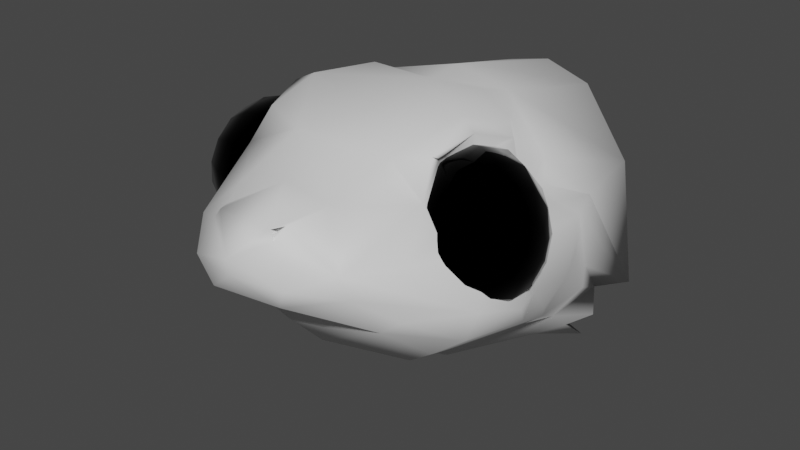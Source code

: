 # Source: frogface.blend  (saved by Blender 2.81.16; exported with 4.5.12 LTS)
import bpy
from mathutils import Matrix  # noqa: F401  (used for matrix-valued properties, if any)

bpy.ops.wm.read_factory_settings(use_empty=True)
scene = bpy.context.scene
scene.name = 'Scene'

# ---- collections
col_collection = bpy.data.collections.new('Collection'); scene.collection.children.link(col_collection)

# ---- materials (node trees are filled in below, after node groups)
mat_material01 = bpy.data.materials.new('material01')
mat_material01.use_transparent_shadow = False
mat_material01.diffuse_color = (0.0, 0.0, 0.0, 1.0)
mat_material01.roughness = 0.0
mat_material01.specular_intensity = 1.0
mat_material01.metallic = 1.0
mat_material_001 = bpy.data.materials.new('Material.001')
mat_material_001.use_transparent_shadow = False

# ---- material node trees
mat_material01.use_nodes = True; mat_material01.node_tree.nodes.clear()
_N = mat_material01.node_tree.nodes; _L = mat_material01.node_tree.links
n0 = _N.new('ShaderNodeOutputMaterial'); n0.name = 'Material Output'; n0.location = (300, 300)
n1 = _N.new('ShaderNodeBsdfPrincipled'); n1.name = 'Principled BSDF'; n1.location = (10, 300)
n1.distribution = 'GGX'
n1.subsurface_method = 'BURLEY'
n1.inputs[0].default_value = (0.0, 0.0, 0.0, 1.0)
n1.inputs[1].default_value = 1.0
n1.inputs[2].default_value = 0.0
n1.inputs[3].default_value = 1.45
n1.inputs[13].default_value = 1.0
n1.inputs[27].default_value = (0.0, 0.0, 0.0, 1.0)
n1.inputs[28].default_value = 1.0
n2 = _N.new('ShaderNodeNormalMap'); n2.name = 'Normal Map'; n2.location = (-300, -300)
n2.label = 'Normal/Map'
_L.new(n1.outputs[0], n0.inputs[0])
_L.new(n2.outputs[0], n1.inputs[5])
n0.is_active_output = True
mat_material_001.use_nodes = True; mat_material_001.node_tree.nodes.clear()
_N = mat_material_001.node_tree.nodes; _L = mat_material_001.node_tree.links
n0 = _N.new('ShaderNodeOutputMaterial'); n0.name = 'Material Output'; n0.location = (300, 300)
n1 = _N.new('ShaderNodeBsdfPrincipled'); n1.name = 'Principled BSDF'; n1.location = (10, 300)
n1.distribution = 'GGX'
n1.subsurface_method = 'BURLEY'
n1.inputs[3].default_value = 1.45
n1.inputs[27].default_value = (0.0, 0.0, 0.0, 1.0)
n1.inputs[28].default_value = 1.0
_L.new(n1.outputs[0], n0.inputs[0])
n0.is_active_output = True

# ---- world
world_world = bpy.data.worlds.new('World'); scene.world = world_world
world_world.use_nodes = True; world_world.node_tree.nodes.clear()
_N = world_world.node_tree.nodes; _L = world_world.node_tree.links
n0 = _N.new('ShaderNodeOutputWorld'); n0.name = 'World Output'; n0.location = (300, 300)
n1 = _N.new('ShaderNodeBackground'); n1.name = 'Background'; n1.location = (10, 300)
n1.inputs[0].default_value = (0.05088, 0.05088, 0.05088, 1.0)
_L.new(n1.outputs[0], n0.inputs[0])
n0.is_active_output = True
world_world.color = (0.05088, 0.05088, 0.05088)
world_world.use_sun_shadow = False
world_world.sun_shadow_jitter_overblur = 0.0

# ---- meshes
me_mesh_002 = bpy.data.meshes.new('Mesh.002')
me_mesh_002.from_pydata([(-13.08, 42.0, 32.89), (-13.88, 37.77, 35.65), (-16.07, 34.42, 38.28), (-19.3, 32.58, 40.38), (-23.08, 32.44, 41.62), (-26.85, 33.74, 41.83), (-30.02, 36.17, 40.96), (-32.11, 39.37, 39.15), (-32.8, 42.86, 36.68), (-14.4, 37.02, 33.67), (-17.02, 32.98, 34.61), (-20.54, 30.65, 35.59), (-24.43, 30.32, 36.44), (-28.09, 31.77, 37.04), (-30.97, 34.67, 37.29), (-32.62, 38.56, 37.17), (-14.76, 37.55, 31.51), (-17.69, 33.82, 30.64), (-21.42, 31.56, 30.39), (-25.38, 31.15, 30.81), (-28.97, 32.51, 31.84), (-31.64, 35.23, 33.31), (-32.99, 38.87, 35.01), (-14.88, 39.27, 29.77), (-17.9, 36.82, 27.41), (-21.69, 35.23, 26.17), (-25.67, 34.87, 26.25), (-29.24, 35.78, 27.62), (-31.85, 37.71, 30.09), (-33.1, 40.21, 33.27), (-14.71, 41.73, 28.9), (-17.59, 41.25, 25.8), (-21.29, 40.78, 24.07), (-25.24, 40.61, 23.97), (-28.84, 40.85, 25.52), (-31.54, 41.46, 28.48), (-32.93, 42.23, 32.4), (-14.31, 44.27, 29.13), (-16.85, 45.89, 26.24), (-20.32, 46.69, 24.64), (-24.19, 46.78, 24.59), (-27.87, 46.35, 26.09), (-30.8, 45.53, 28.92), (-32.53, 44.38, 32.63), (-13.78, 46.17, 30.42), (-15.87, 49.4, 28.61), (-19.04, 51.21, 27.74), (-22.8, 51.57, 27.95), (-26.59, 50.67, 29.19), (-29.82, 48.76, 31.29), (-32.0, 46.1, 33.92), (-13.26, 46.89, 32.4), (-14.92, 50.74, 32.28), (-17.79, 52.99, 32.53), (-21.45, 53.55, 33.13), (-25.34, 52.54, 33.98), (-28.86, 50.23, 34.95), (-31.48, 46.91, 35.9), (-12.9, 46.26, 34.56), (-14.25, 49.6, 36.25), (-16.92, 51.62, 37.73), (-20.5, 52.25, 38.76), (-24.46, 51.53, 39.18), (-28.19, 49.58, 38.93), (-31.12, 46.6, 38.05), (-12.78, 44.48, 36.3), (-14.04, 46.4, 39.48), (-16.64, 47.66, 41.95), (-20.21, 48.22, 43.32), (-24.19, 48.03, 43.4), (-27.98, 47.05, 42.16), (-31.01, 45.26, 39.8), (-12.95, 42.05, 37.17), (-14.35, 42.07, 41.09), (-17.05, 42.25, 44.05), (-20.65, 42.63, 45.6), (-24.6, 43.08, 45.5), (-28.29, 43.32, 43.77), (-31.18, 43.24, 40.67), (-13.35, 39.61, 36.93), (-15.09, 37.72, 40.65), (-18.02, 36.79, 43.47), (-21.7, 36.92, 44.97), (-25.57, 37.87, 44.92), (-29.04, 39.34, 43.33), (-31.58, 41.09, 40.43), (0.4615, 42.21, 66.39), (-4.508, 49.4, 62.59), (0.3797, 57.04, 35.1), (0.3797, 55.77, -0.2922), (-2.757, 39.43, 66.38), (0.3797, 30.06, 55.36), (0.3797, 22.85, 48.52), (0.3797, 13.13, 30.46), (15.31, 40.0, 58.16), (-14.54, 40.0, 58.18), (25.25, 31.36, 45.3), (-24.41, 31.33, 45.4), (24.8, 27.0, 29.73), (-24.06, 27.0, 29.6), (9.041, 41.8, 64.4), (-8.216, 41.84, 64.46), (7.768, 50.17, 53.07), (22.45, 46.75, 22.27), (-21.69, 46.36, 22.27), (23.9, 43.32, -0.02902), (-23.14, 39.52, -0.02901), (17.23, 33.71, 54.12), (-16.47, 33.71, 54.12), (20.51, 27.83, 46.68), (-19.75, 27.83, 46.68), (11.31, 15.57, 30.7), (-16.14, 14.37, 14.17), (7.822, 38.78, 64.02), (0.3797, 36.85, 60.79), (-1.832, 50.89, 52.69), (23.8, 41.89, 39.14), (-26.49, 37.4, 41.55), (14.27, 43.51, 58.74), (-17.75, 41.69, 54.89), (17.5, 50.46, 45.3), (-16.74, 50.46, 45.3), (17.94, 57.6, 34.28), (-17.18, 57.6, 34.28), (21.97, 45.9, 27.9), (-21.21, 45.9, 27.9), (22.29, 43.22, 38.69), (-22.29, 42.88, 38.68), (19.86, 45.6, 44.44), (-19.1, 45.66, 44.47), (18.97, 54.45, 25.86), (-18.21, 54.41, 25.86), (16.16, 55.85, 41.58), (-15.42, 55.81, 41.58), (27.73, 22.51, 1.485), (-26.46, 25.29, 3.808), (23.15, 15.62, 4.614), (-16.91, 17.97, 5.729), (11.86, 57.93, 17.55), (-11.1, 56.45, 17.55), (14.91, 59.19, 33.59), (-14.11, 59.14, 33.36), (14.01, 53.73, -3.025), (-13.25, 49.2, -3.025), (9.607, 54.46, 43.05), (-8.341, 54.35, 43.26), (11.09, 59.47, 23.16), (-10.33, 59.06, 23.16), (0.3797, 58.32, 21.87), (25.33, 31.37, 27.72), (-24.57, 31.35, 27.73), (25.58, 30.45, 18.76), (-24.83, 30.39, 18.76), (24.02, 38.75, 13.61), (-23.23, 37.07, 13.59), (22.94, 42.66, 19.13), (-22.21, 41.73, 19.07), (26.04, 37.56, 29.54), (-25.28, 37.56, 29.54), (24.66, 40.49, 26.42), (-23.91, 40.49, 26.43), (25.03, 33.44, 15.77), (-24.26, 32.84, 15.75), (23.35, 42.41, 29.58), (-22.59, 42.41, 29.58), (20.52, 46.28, 25.42), (-19.76, 46.15, 25.42), (16.6, 56.27, 23.59), (-15.92, 55.88, 23.56), (14.56, 53.98, 38.04), (-13.8, 53.98, 38.04), (16.01, 52.66, 29.93), (-15.25, 52.66, 29.93), (17.25, 48.13, 30.64), (-16.49, 48.13, 30.64), (15.87, 47.25, 41.39), (-15.11, 47.25, 41.39), (25.44, 42.67, 13.46), (-24.68, 41.04, 13.46), (22.53, 26.5, 7.918), (-21.78, 25.43, 7.918), (21.08, 50.0, 20.4), (-20.32, 49.14, 20.4), (6.188, 47.93, 63.03), (-9.527, 49.0, 54.19), (6.067, 49.28, 60.53), (-5.307, 49.28, 60.53), (-5.429, 47.93, 63.03), (4.4, 47.76, 58.82), (-3.641, 47.76, 58.82), (4.548, 47.88, 61.45), (-3.788, 47.88, 61.45), (5.311, 49.34, 62.56), (26.86, 36.05, 44.15), (27.52, 32.43, 34.49), (-26.76, 32.43, 34.49), (19.26, 21.39, 27.99), (-18.5, 21.39, 27.99), (23.24, 23.42, 21.59), (-22.48, 23.42, 21.59), (23.08, 23.0, 8.94), (-22.31, 22.77, 9.189), (20.53, 18.65, 13.87), (16.18, 20.29, 28.38), (-15.42, 20.29, 28.38), (10.52, 20.55, 38.39), (16.11, 24.65, 46.31), (-15.35, 24.65, 46.31), (-18.61, 19.33, 13.59), (20.39, 9.882, 3.149), (-5.598, 10.48, 3.574), (19.12, 43.39, 50.39), (20.15, 35.94, 53.02), (-19.39, 35.94, 53.02), (-10.55, 15.57, 30.7), (-9.756, 20.55, 38.39), (0.3797, 44.79, 66.52), (24.86, 26.71, 23.7), (-24.11, 26.75, 23.46), (3.134, 10.45, 14.46), (-6.441, 8.234, 10.31), (21.72, 19.71, 2.372), (-18.97, 21.74, 0.6866), (11.93, 10.79, 0.614), (17.95, 16.93, 0.4691), (-13.11, 15.4, -0.5592), (15.15, 10.03, 5.909), (-10.19, 9.604, 6.315), (0.3797, 59.07, 15.36), (5.537, 56.02, -3.808), (-3.807, 48.86, -12.07), (17.48, 14.07, 14.19), (20.44, 14.54, 8.94), (-15.96, 15.42, 9.114), (-19.09, 36.85, -4.459), (9.784, 43.63, 32.89), (10.59, 39.27, 35.65), (12.77, 35.75, 38.28), (16.0, 33.7, 40.38), (19.79, 33.35, 41.62), (23.55, 34.57, 41.83), (26.72, 37.0, 40.96), (28.81, 40.2, 39.15), (29.51, 43.73, 36.68), (11.1, 38.56, 33.67), (13.73, 34.38, 34.61), (17.25, 31.84, 35.59), (21.13, 31.28, 36.44), (24.8, 32.62, 37.04), (27.67, 35.5, 37.29), (29.33, 39.39, 37.17), (11.47, 39.17, 31.51), (14.4, 35.36, 30.64), (18.12, 32.94, 30.39), (22.08, 32.3, 30.81), (25.67, 33.45, 31.84), (28.34, 36.09, 33.31), (29.69, 39.71, 35.01), (11.58, 40.98, 29.77), (14.6, 38.62, 27.41), (18.4, 36.9, 26.17), (22.38, 36.3, 26.25), (25.94, 36.98, 27.62), (28.55, 38.7, 30.09), (29.8, 41.1, 33.27), (11.41, 43.58, 28.9), (14.3, 43.53, 25.8), (17.99, 43.11, 24.07), (21.94, 42.49, 23.97), (25.54, 42.32, 25.52), (28.24, 42.66, 28.48), (29.64, 43.19, 32.4), (11.01, 46.13, 29.13), (13.55, 48.18, 26.24), (17.02, 49.08, 24.64), (20.89, 48.81, 24.59), (24.57, 48.0, 26.09), (27.5, 46.88, 28.92), (29.23, 45.42, 32.63), (10.48, 47.94, 30.42), (12.57, 51.32, 28.61), (15.74, 53.16, 27.74), (19.5, 53.43, 27.95), (23.29, 52.34, 29.19), (26.52, 50.15, 31.29), (28.7, 47.17, 33.92), (9.965, 48.59, 32.4), (11.62, 52.49, 32.28), (14.5, 54.76, 32.53), (18.16, 55.26, 33.13), (22.04, 54.1, 33.98), (25.57, 51.55, 34.95), (28.19, 47.95, 35.9), (9.602, 47.88, 34.56), (10.95, 51.2, 36.25), (13.62, 53.2, 37.73), (17.21, 53.75, 38.76), (21.17, 52.89, 39.18), (24.9, 50.75, 38.93), (27.83, 47.57, 38.05), (9.489, 46.03, 36.3), (10.74, 47.87, 39.48), (13.35, 49.05, 41.95), (16.91, 49.51, 43.32), (20.9, 49.18, 43.4), (24.69, 48.04, 42.16), (27.71, 46.16, 39.8), (9.656, 43.55, 37.17), (11.05, 43.45, 41.09), (13.75, 43.51, 44.05), (17.35, 43.74, 45.6), (21.3, 44.02, 45.5), (25.0, 44.18, 43.77), (27.88, 44.09, 40.67), (10.06, 41.09, 36.93), (11.79, 39.05, 40.65), (14.72, 37.95, 43.47), (18.4, 37.88, 44.97), (22.27, 38.72, 44.92), (25.74, 40.17, 43.33), (28.28, 41.92, 40.43)], [], [(0, 1, 9), (0, 9, 16), (0, 16, 23), (0, 23, 30), (0, 30, 37), (0, 37, 44), (0, 44, 51), (0, 51, 58), (0, 58, 65), (0, 65, 72), (0, 72, 79), (0, 79, 1), (10, 9, 1, 2), (17, 16, 9, 10), (24, 23, 16, 17), (31, 30, 23, 24), (38, 37, 30, 31), (45, 44, 37, 38), (52, 51, 44, 45), (59, 58, 51, 52), (66, 65, 58, 59), (73, 72, 65, 66), (80, 79, 72, 73), (2, 1, 79, 80), (11, 10, 2, 3), (18, 17, 10, 11), (25, 24, 17, 18), (32, 31, 24, 25), (39, 38, 31, 32), (46, 45, 38, 39), (53, 52, 45, 46), (60, 59, 52, 53), (67, 66, 59, 60), (74, 73, 66, 67), (81, 80, 73, 74), (3, 2, 80, 81), (12, 11, 3, 4), (19, 18, 11, 12), (26, 25, 18, 19), (33, 32, 25, 26), (40, 39, 32, 33), (47, 46, 39, 40), (54, 53, 46, 47), (61, 60, 53, 54), (68, 67, 60, 61), (75, 74, 67, 68), (82, 81, 74, 75), (4, 3, 81, 82), (13, 12, 4, 5), (20, 19, 12, 13), (27, 26, 19, 20), (34, 33, 26, 27), (41, 40, 33, 34), (48, 47, 40, 41), (55, 54, 47, 48), (62, 61, 54, 55), (69, 68, 61, 62), (76, 75, 68, 69), (83, 82, 75, 76), (5, 4, 82, 83), (14, 13, 5, 6), (21, 20, 13, 14), (28, 27, 20, 21), (35, 34, 27, 28), (42, 41, 34, 35), (49, 48, 41, 42), (56, 55, 48, 49), (63, 62, 55, 56), (70, 69, 62, 63), (77, 76, 69, 70), (84, 83, 76, 77), (6, 5, 83, 84), (15, 14, 6, 7), (22, 21, 14, 15), (29, 28, 21, 22), (36, 35, 28, 29), (43, 42, 35, 36), (50, 49, 42, 43), (57, 56, 49, 50), (64, 63, 56, 57), (71, 70, 63, 64), (78, 77, 70, 71), (85, 84, 77, 78), (7, 6, 84, 85), (15, 7, 8), (22, 15, 8), (29, 22, 8), (36, 29, 8), (43, 36, 8), (50, 43, 8), (57, 50, 8), (64, 57, 8), (71, 64, 8), (78, 71, 8), (85, 78, 8), (7, 85, 8), (90, 86, 101), (175, 120, 128), (121, 176, 129), (175, 128, 126), (129, 176, 127), (127, 125, 164), (126, 128, 116), (165, 124, 163), (125, 166, 164), (132, 122, 140), (123, 133, 141), (173, 124, 171), (125, 174, 172), (177, 181, 103), (182, 178, 104), (181, 177, 105), (178, 182, 106), (177, 155, 153), (156, 178, 154), (155, 103, 165), (104, 156, 166), (133, 145, 141), (167, 146, 140), (188, 192, 190), (87, 189, 191), (188, 185, 192), (186, 189, 87), (185, 188, 190), (189, 186, 191), (185, 102, 192), (115, 186, 87), (117, 158, 195), (116, 157, 163), (200, 179, 161), (180, 201, 162), (202, 200, 198), (201, 208, 199), (95, 119, 213), (193, 116, 211), (211, 118, 193), (120, 118, 211), (184, 121, 119), (211, 116, 128), (120, 211, 128), (119, 121, 129), (205, 92, 111), (92, 215, 214), (206, 196, 109), (197, 207, 110), (109, 196, 198), (197, 110, 199), (198, 98, 109), (99, 199, 110), (109, 98, 96), (99, 110, 97), (91, 107, 114), (108, 91, 114), (114, 107, 90), (108, 114, 90), (144, 145, 102), (216, 86, 100), (86, 216, 101), (120, 144, 102), (184, 145, 121), (184, 119, 187), (219, 93, 214, 220), (149, 217, 151), (218, 150, 152), (219, 111, 93), (221, 136, 224), (137, 222, 225), (142, 105, 134, 230), (136, 221, 202), (222, 137, 208), (209, 226, 223), (229, 89, 228), (89, 230, 228), (229, 142, 230, 89), (200, 202, 221), (208, 201, 222), (232, 202, 231), (208, 233, 112), (107, 206, 109), (207, 108, 110), (231, 202, 203), (208, 112, 204), (234, 135, 106), (153, 161, 179), (162, 154, 180), (200, 151, 198), (152, 201, 199), (113, 100, 86, 90), (210, 225, 223), (136, 223, 225, 224), (209, 223, 136, 232), (224, 225, 222, 221), (230, 134, 221, 222), (137, 225, 210, 233), (219, 210, 223, 226), (135, 234, 230, 222), (94, 100, 113, 107), (90, 101, 95, 108), (120, 175, 169, 132), (170, 176, 121, 133), (122, 169, 171, 130), (169, 122, 132), (133, 123, 170), (172, 170, 123, 131), (126, 124, 173, 175), (174, 125, 127, 176), (116, 163, 124, 126), (130, 167, 140, 122), (141, 168, 131, 123), (159, 155, 165, 163), (166, 156, 160, 164), (171, 169, 175, 173), (124, 130, 171), (172, 131, 125), (176, 170, 172, 174), (130, 124, 165, 167), (166, 125, 131, 168), (105, 142, 138, 181), (139, 143, 106, 182), (167, 181, 138, 146), (177, 103, 155), (156, 104, 178), (103, 181, 165), (166, 182, 104), (140, 144, 132), (167, 165, 181), (182, 166, 168), (139, 182, 168, 147), (192, 102, 115, 87), (168, 141, 147), (177, 134, 105), (106, 135, 178), (120, 132, 144), (145, 133, 121), (192, 183, 190), (191, 187, 87), (190, 183, 185), (186, 187, 191), (87, 216, 192), (115, 184, 186), (193, 194, 157, 116), (194, 149, 157), (158, 150, 195), (127, 164, 158, 117), (157, 159, 163), (164, 160, 158), (213, 119, 117, 97), (203, 202, 198), (199, 208, 204), (212, 94, 107), (108, 95, 213), (212, 96, 193), (94, 212, 193, 118), (127, 117, 119, 129), (96, 98, 194, 193), (107, 113, 90), (98, 149, 194), (195, 150, 99), (195, 99, 97, 117), (111, 231, 203, 205), (204, 112, 214, 215), (96, 212, 107, 109), (108, 213, 97, 110), (148, 88, 140, 146), (88, 145, 144), (144, 140, 88), (88, 141, 145), (141, 88, 148, 147), (118, 102, 185, 183), (145, 184, 115), (216, 100, 183), (187, 101, 216), (102, 145, 115), (183, 192, 216), (216, 87, 187), (184, 187, 186), (118, 183, 100), (101, 187, 119), (100, 94, 118), (119, 95, 101), (102, 118, 120), (161, 153, 155, 159, 157, 149, 151), (162, 152, 150, 158, 160, 156, 154), (149, 98, 217), (218, 99, 150), (217, 98, 198), (199, 99, 218), (153, 179, 134, 177), (135, 180, 154, 178), (179, 200, 221), (222, 201, 180), (134, 179, 221), (222, 180, 135), (209, 231, 226), (227, 112, 210), (142, 229, 228, 138), (228, 230, 143, 139), (138, 228, 148), (148, 228, 139), (148, 146, 138), (139, 147, 148), (219, 226, 231, 111), (112, 227, 220, 214), (231, 209, 232), (233, 210, 112), (106, 143, 230, 234), (92, 206, 107, 91), (232, 136, 202), (208, 137, 233), (108, 207, 92, 91), (196, 206, 205, 203), (215, 207, 197, 204), (205, 206, 92), (92, 207, 215), (203, 198, 196), (197, 199, 204), (111, 92, 93), (93, 92, 214), (198, 151, 217), (218, 152, 199), (200, 161, 151), (152, 162, 201), (220, 227, 210, 219), (244, 236, 235), (251, 244, 235), (258, 251, 235), (265, 258, 235), (272, 265, 235), (279, 272, 235), (286, 279, 235), (293, 286, 235), (300, 293, 235), (307, 300, 235), (314, 307, 235), (236, 314, 235), (245, 237, 236, 244), (252, 245, 244, 251), (259, 252, 251, 258), (266, 259, 258, 265), (273, 266, 265, 272), (280, 273, 272, 279), (287, 280, 279, 286), (294, 287, 286, 293), (301, 294, 293, 300), (308, 301, 300, 307), (315, 308, 307, 314), (237, 315, 314, 236), (246, 238, 237, 245), (253, 246, 245, 252), (260, 253, 252, 259), (267, 260, 259, 266), (274, 267, 266, 273), (281, 274, 273, 280), (288, 281, 280, 287), (295, 288, 287, 294), (302, 295, 294, 301), (309, 302, 301, 308), (316, 309, 308, 315), (238, 316, 315, 237), (247, 239, 238, 246), (254, 247, 246, 253), (261, 254, 253, 260), (268, 261, 260, 267), (275, 268, 267, 274), (282, 275, 274, 281), (289, 282, 281, 288), (296, 289, 288, 295), (303, 296, 295, 302), (310, 303, 302, 309), (317, 310, 309, 316), (239, 317, 316, 238), (248, 240, 239, 247), (255, 248, 247, 254), (262, 255, 254, 261), (269, 262, 261, 268), (276, 269, 268, 275), (283, 276, 275, 282), (290, 283, 282, 289), (297, 290, 289, 296), (304, 297, 296, 303), (311, 304, 303, 310), (318, 311, 310, 317), (240, 318, 317, 239), (249, 241, 240, 248), (256, 249, 248, 255), (263, 256, 255, 262), (270, 263, 262, 269), (277, 270, 269, 276), (284, 277, 276, 283), (291, 284, 283, 290), (298, 291, 290, 297), (305, 298, 297, 304), (312, 305, 304, 311), (319, 312, 311, 318), (241, 319, 318, 240), (250, 242, 241, 249), (257, 250, 249, 256), (264, 257, 256, 263), (271, 264, 263, 270), (278, 271, 270, 277), (285, 278, 277, 284), (292, 285, 284, 291), (299, 292, 291, 298), (306, 299, 298, 305), (313, 306, 305, 312), (320, 313, 312, 319), (242, 320, 319, 241), (243, 242, 250), (243, 250, 257), (243, 257, 264), (243, 264, 271), (243, 271, 278), (243, 278, 285), (243, 285, 292), (243, 292, 299), (243, 299, 306), (243, 306, 313), (243, 313, 320), (243, 320, 242)])
me_mesh_002.polygons.foreach_set('use_smooth', [True] * 419)
me_mesh_002.polygons.foreach_set('material_index', [0, 0, 0, 0, 0, 0, 0, 0, 0, 0, 0, 0, 0, 0, 0, 0, 0, 0, 0, 0, 0, 0, 0, 0, 0, 0, 0, 0, 0, 0, 0, 0, 0, 0, 0, 0, 0, 0, 0, 0, 0, 0, 0, 0, 0, 0, 0, 0, 0, 0, 0, 0, 0, 0, 0, 0, 0, 0, 0, 0, 0, 0, 0, 0, 0, 0, 0, 0, 0, 0, 0, 0, 0, 0, 0, 0, 0, 0, 0, 0, 0, 0, 0, 0, 0, 0, 0, 0, 0, 0, 0, 0, 0, 0, 0, 0, 1, 1, 1, 1, 1, 1, 1, 1, 1, 1, 1, 1, 1, 1, 1, 1, 1, 1, 1, 1, 1, 1, 1, 1, 1, 1, 1, 1, 1, 1, 1, 1, 1, 1, 1, 1, 1, 1, 1, 1, 1, 1, 1, 1, 1, 1, 1, 1, 1, 1, 1, 1, 1, 1, 1, 1, 1, 1, 1, 1, 1, 1, 1, 1, 1, 1, 1, 1, 1, 1, 1, 1, 1, 1, 1, 1, 1, 1, 1, 1, 1, 1, 1, 1, 1, 1, 1, 1, 1, 1, 1, 1, 1, 1, 1, 1, 1, 1, 1, 1, 1, 1, 1, 1, 1, 1, 1, 1, 1, 1, 1, 1, 1, 1, 1, 1, 1, 1, 1, 1, 1, 1, 1, 1, 1, 1, 1, 1, 1, 1, 1, 1, 1, 1, 1, 1, 1, 1, 1, 1, 1, 1, 1, 1, 1, 1, 1, 1, 1, 1, 1, 1, 1, 1, 1, 1, 1, 1, 1, 1, 1, 1, 1, 1, 1, 1, 1, 1, 1, 1, 1, 1, 1, 1, 1, 1, 1, 1, 1, 1, 1, 1, 1, 1, 1, 1, 1, 1, 1, 1, 1, 1, 1, 1, 1, 1, 1, 1, 1, 1, 1, 1, 1, 1, 1, 1, 1, 1, 1, 1, 1, 1, 1, 1, 1, 1, 1, 1, 1, 1, 1, 1, 1, 1, 1, 1, 1, 0, 0, 0, 0, 0, 0, 0, 0, 0, 0, 0, 0, 0, 0, 0, 0, 0, 0, 0, 0, 0, 0, 0, 0, 0, 0, 0, 0, 0, 0, 0, 0, 0, 0, 0, 0, 0, 0, 0, 0, 0, 0, 0, 0, 0, 0, 0, 0, 0, 0, 0, 0, 0, 0, 0, 0, 0, 0, 0, 0, 0, 0, 0, 0, 0, 0, 0, 0, 0, 0, 0, 0, 0, 0, 0, 0, 0, 0, 0, 0, 0, 0, 0, 0, 0, 0, 0, 0, 0, 0, 0, 0, 0, 0, 0, 0])
_k = set([(90, 113), (103, 177), (104, 178), (106, 234), (122, 140), (123, 141), (132, 144), (133, 145), (134, 177), (135, 178), (136, 202), (137, 208), (173, 175), (174, 176)])
me_mesh_002.attributes.new('sharp_edge', 'BOOLEAN', 'EDGE').data.foreach_set('value', [ (min(e.vertices), max(e.vertices)) in _k for e in me_mesh_002.edges])
_uv = me_mesh_002.uv_layers.new(name='UVMap')
_uv.uv.foreach_set('vector', [0.0, 0.0, 0.0, 0.125, 0.08333, 0.125, 0.08333, 0.0, 0.08333, 0.125, 0.1667, 0.125, 0.1667, 0.0, 0.1667, 0.125, 0.25, 0.125, 0.25, 0.0, 0.25, 0.125, 0.3333, 0.125, 0.3333, 0.0, 0.3333, 0.125, 0.4167, 0.125, 0.4167, 0.0, 0.4167, 0.125, 0.5, 0.125, 0.5, 0.0, 0.5, 0.125, 0.5833, 0.125, 0.5833, 0.0, 0.5833, 0.125, 0.6667, 0.125, 0.6667, 0.0, 0.6667, 0.125, 0.75, 0.125, 0.75, 0.0, 0.75, 0.125, 0.8333, 0.125, 0.8333, 0.0, 0.8333, 0.125, 0.9167, 0.125, 0.9167, 0.0, 0.9167, 0.125, 1.0, 0.125, 0.08333, 0.25, 0.08333, 0.125, 0.0, 0.125, 0.0, 0.25, 0.1667, 0.25, 0.1667, 0.125, 0.08333, 0.125, 0.08333, 0.25, 0.25, 0.25, 0.25, 0.125, 0.1667, 0.125, 0.1667, 0.25, 0.3333, 0.25, 0.3333, 0.125, 0.25, 0.125, 0.25, 0.25, 0.4167, 0.25, 0.4167, 0.125, 0.3333, 0.125, 0.3333, 0.25, 0.5, 0.25, 0.5, 0.125, 0.4167, 0.125, 0.4167, 0.25, 0.5833, 0.25, 0.5833, 0.125, 0.5, 0.125, 0.5, 0.25, 0.6667, 0.25, 0.6667, 0.125, 0.5833, 0.125, 0.5833, 0.25, 0.75, 0.25, 0.75, 0.125, 0.6667, 0.125, 0.6667, 0.25, 0.8333, 0.25, 0.8333, 0.125, 0.75, 0.125, 0.75, 0.25, 0.9167, 0.25, 0.9167, 0.125, 0.8333, 0.125, 0.8333, 0.25, 1.0, 0.25, 1.0, 0.125, 0.9167, 0.125, 0.9167, 0.25, 0.08333, 0.375, 0.08333, 0.25, 0.0, 0.25, 0.0, 0.375, 0.1667, 0.375, 0.1667, 0.25, 0.08333, 0.25, 0.08333, 0.375, 0.25, 0.375, 0.25, 0.25, 0.1667, 0.25, 0.1667, 0.375, 0.3333, 0.375, 0.3333, 0.25, 0.25, 0.25, 0.25, 0.375, 0.4167, 0.375, 0.4167, 0.25, 0.3333, 0.25, 0.3333, 0.375, 0.5, 0.375, 0.5, 0.25, 0.4167, 0.25, 0.4167, 0.375, 0.5833, 0.375, 0.5833, 0.25, 0.5, 0.25, 0.5, 0.375, 0.6667, 0.375, 0.6667, 0.25, 0.5833, 0.25, 0.5833, 0.375, 0.75, 0.375, 0.75, 0.25, 0.6667, 0.25, 0.6667, 0.375, 0.8333, 0.375, 0.8333, 0.25, 0.75, 0.25, 0.75, 0.375, 0.9167, 0.375, 0.9167, 0.25, 0.8333, 0.25, 0.8333, 0.375, 1.0, 0.375, 1.0, 0.25, 0.9167, 0.25, 0.9167, 0.375, 0.08333, 0.5, 0.08333, 0.375, 0.0, 0.375, 0.0, 0.5, 0.1667, 0.5, 0.1667, 0.375, 0.08333, 0.375, 0.08333, 0.5, 0.25, 0.5, 0.25, 0.375, 0.1667, 0.375, 0.1667, 0.5, 0.3333, 0.5, 0.3333, 0.375, 0.25, 0.375, 0.25, 0.5, 0.4167, 0.5, 0.4167, 0.375, 0.3333, 0.375, 0.3333, 0.5, 0.5, 0.5, 0.5, 0.375, 0.4167, 0.375, 0.4167, 0.5, 0.5833, 0.5, 0.5833, 0.375, 0.5, 0.375, 0.5, 0.5, 0.6667, 0.5, 0.6667, 0.375, 0.5833, 0.375, 0.5833, 0.5, 0.75, 0.5, 0.75, 0.375, 0.6667, 0.375, 0.6667, 0.5, 0.8333, 0.5, 0.8333, 0.375, 0.75, 0.375, 0.75, 0.5, 0.9167, 0.5, 0.9167, 0.375, 0.8333, 0.375, 0.8333, 0.5, 1.0, 0.5, 1.0, 0.375, 0.9167, 0.375, 0.9167, 0.5, 0.08333, 0.625, 0.08333, 0.5, 0.0, 0.5, 0.0, 0.625, 0.1667, 0.625, 0.1667, 0.5, 0.08333, 0.5, 0.08333, 0.625, 0.25, 0.625, 0.25, 0.5, 0.1667, 0.5, 0.1667, 0.625, 0.3333, 0.625, 0.3333, 0.5, 0.25, 0.5, 0.25, 0.625, 0.4167, 0.625, 0.4167, 0.5, 0.3333, 0.5, 0.3333, 0.625, 0.5, 0.625, 0.5, 0.5, 0.4167, 0.5, 0.4167, 0.625, 0.5833, 0.625, 0.5833, 0.5, 0.5, 0.5, 0.5, 0.625, 0.6667, 0.625, 0.6667, 0.5, 0.5833, 0.5, 0.5833, 0.625, 0.75, 0.625, 0.75, 0.5, 0.6667, 0.5, 0.6667, 0.625, 0.8333, 0.625, 0.8333, 0.5, 0.75, 0.5, 0.75, 0.625, 0.9167, 0.625, 0.9167, 0.5, 0.8333, 0.5, 0.8333, 0.625, 1.0, 0.625, 1.0, 0.5, 0.9167, 0.5, 0.9167, 0.625, 0.08333, 0.75, 0.08333, 0.625, 0.0, 0.625, 0.0, 0.75, 0.1667, 0.75, 0.1667, 0.625, 0.08333, 0.625, 0.08333, 0.75, 0.25, 0.75, 0.25, 0.625, 0.1667, 0.625, 0.1667, 0.75, 0.3333, 0.75, 0.3333, 0.625, 0.25, 0.625, 0.25, 0.75, 0.4167, 0.75, 0.4167, 0.625, 0.3333, 0.625, 0.3333, 0.75, 0.5, 0.75, 0.5, 0.625, 0.4167, 0.625, 0.4167, 0.75, 0.5833, 0.75, 0.5833, 0.625, 0.5, 0.625, 0.5, 0.75, 0.6667, 0.75, 0.6667, 0.625, 0.5833, 0.625, 0.5833, 0.75, 0.75, 0.75, 0.75, 0.625, 0.6667, 0.625, 0.6667, 0.75, 0.8333, 0.75, 0.8333, 0.625, 0.75, 0.625, 0.75, 0.75, 0.9167, 0.75, 0.9167, 0.625, 0.8333, 0.625, 0.8333, 0.75, 1.0, 0.75, 1.0, 0.625, 0.9167, 0.625, 0.9167, 0.75, 0.08333, 0.875, 0.08333, 0.75, 0.0, 0.75, 0.0, 0.875, 0.1667, 0.875, 0.1667, 0.75, 0.08333, 0.75, 0.08333, 0.875, 0.25, 0.875, 0.25, 0.75, 0.1667, 0.75, 0.1667, 0.875, 0.3333, 0.875, 0.3333, 0.75, 0.25, 0.75, 0.25, 0.875, 0.4167, 0.875, 0.4167, 0.75, 0.3333, 0.75, 0.3333, 0.875, 0.5, 0.875, 0.5, 0.75, 0.4167, 0.75, 0.4167, 0.875, 0.5833, 0.875, 0.5833, 0.75, 0.5, 0.75, 0.5, 0.875, 0.6667, 0.875, 0.6667, 0.75, 0.5833, 0.75, 0.5833, 0.875, 0.75, 0.875, 0.75, 0.75, 0.6667, 0.75, 0.6667, 0.875, 0.8333, 0.875, 0.8333, 0.75, 0.75, 0.75, 0.75, 0.875, 0.9167, 0.875, 0.9167, 0.75, 0.8333, 0.75, 0.8333, 0.875, 1.0, 0.875, 1.0, 0.75, 0.9167, 0.75, 0.9167, 0.875, 0.08333, 0.875, 0.0, 0.875, 0.0, 1.0, 0.1667, 0.875, 0.08333, 0.875, 0.08333, 1.0, 0.25, 0.875, 0.1667, 0.875, 0.1667, 1.0, 0.3333, 0.875, 0.25, 0.875, 0.25, 1.0, 0.4167, 0.875, 0.3333, 0.875, 0.3333, 1.0, 0.5, 0.875, 0.4167, 0.875, 0.4167, 1.0, 0.5833, 0.875, 0.5, 0.875, 0.5, 1.0, 0.6667, 0.875, 0.5833, 0.875, 0.5833, 1.0, 0.75, 0.875, 0.6667, 0.875, 0.6667, 1.0, 0.8333, 0.875, 0.75, 0.875, 0.75, 1.0, 0.9167, 0.875, 0.8333, 0.875, 0.8333, 1.0, 1.0, 0.875, 0.9167, 0.875, 0.9167, 1.0, 0.0, 0.0, 0.0, 0.0, 0.0, 0.0, 0.0, 0.0, 0.0, 0.0, 0.0, 0.0, 0.0, 0.0, 0.0, 0.0, 0.0, 0.0, 0.0, 0.0, 0.0, 0.0, 0.0, 0.0, 0.0, 0.0, 0.0, 0.0, 0.0, 0.0, 0.0, 0.0, 0.0, 0.0, 0.0, 0.0, 0.0, 0.0, 0.0, 0.0, 0.0, 0.0, 0.0, 0.0, 0.0, 0.0, 0.0, 0.0, 0.0, 0.0, 0.0, 0.0, 0.0, 0.0, 0.0, 0.0, 0.0, 0.0, 0.0, 0.0, 0.0, 0.0, 0.0, 0.0, 0.0, 0.0, 0.0, 0.0, 0.0, 0.0, 0.0, 0.0, 0.0, 0.0, 0.0, 0.0, 0.0, 0.0, 0.0, 0.0, 0.0, 0.0, 0.0, 0.0, 0.0, 0.0, 0.0, 0.0, 0.0, 0.0, 0.0, 0.0, 0.0, 0.0, 0.0, 0.0, 0.0, 0.0, 0.0, 0.0, 0.0, 0.0, 0.0, 0.0, 0.0, 0.0, 0.0, 0.0, 0.0, 0.0, 0.0, 0.0, 0.0, 0.0, 0.0, 0.0, 0.0, 0.0, 0.0, 0.0, 0.0, 0.0, 0.0, 0.0, 0.0, 0.0, 0.0, 0.0, 0.0, 0.0, 0.0, 0.0, 0.0, 0.0, 0.0, 0.0, 0.0, 0.0, 0.0, 0.0, 0.0, 0.0, 0.0, 0.0, 0.0, 0.0, 0.0, 0.0, 0.0, 0.0, 0.0, 0.0, 0.0, 0.0, 0.0, 0.0, 0.0, 0.0, 0.0, 0.0, 0.0, 0.0, 0.0, 0.0, 0.0, 0.0, 0.0, 0.0, 0.0, 0.0, 0.0, 0.0, 0.0, 0.0, 0.0, 0.0, 0.0, 0.0, 0.0, 0.0, 0.0, 0.0, 0.0, 0.0, 0.0, 0.0, 0.0, 0.0, 0.0, 0.0, 0.0, 0.0, 0.0, 0.0, 0.0, 0.0, 0.0, 0.0, 0.0, 0.0, 0.0, 0.0, 0.0, 0.0, 0.0, 0.0, 0.0, 0.0, 0.0, 0.0, 0.0, 0.0, 0.0, 0.0, 0.0, 0.0, 0.0, 0.0, 0.0, 0.0, 0.0, 0.0, 0.0, 0.0, 0.0, 0.0, 0.0, 0.0, 0.0, 0.0, 0.0, 0.0, 0.0, 0.0, 0.0, 0.0, 0.0, 0.0, 0.0, 0.0, 0.0, 0.0, 0.0, 0.0, 0.0, 0.0, 0.0, 0.0, 0.0, 0.0, 0.0, 0.0, 0.0, 0.0, 0.0, 0.0, 0.0, 0.0, 0.0, 0.0, 0.0, 0.0, 0.0, 0.0, 0.0, 0.0, 0.0, 0.0, 0.0, 0.0, 0.0, 0.0, 0.0, 0.0, 0.0, 0.0, 0.0, 0.0, 0.0, 0.0, 0.0, 0.0, 0.0, 0.0, 0.0, 0.0, 0.0, 0.0, 0.0, 0.0, 0.0, 0.0, 0.0, 0.0, 0.0, 0.0, 0.0, 0.0, 0.0, 0.0, 0.0, 0.0, 0.0, 0.0, 0.0, 0.0, 0.0, 0.0, 0.0, 0.0, 0.0, 0.0, 0.0, 0.0, 0.0, 0.0, 0.0, 0.0, 0.0, 0.0, 0.0, 0.0, 0.0, 0.0, 0.0, 0.0, 0.0, 0.0, 0.0, 0.0, 0.0, 0.0, 0.0, 0.0, 0.0, 0.0, 0.0, 0.0, 0.0, 0.0, 0.0, 0.0, 0.0, 0.0, 0.0, 0.0, 0.0, 0.0, 0.0, 0.0, 0.0, 0.0, 0.0, 0.0, 0.0, 0.0, 0.0, 0.0, 0.0, 0.0, 0.0, 0.0, 0.0, 0.0, 0.0, 0.0, 0.0, 0.0, 0.0, 0.0, 0.0, 0.0, 0.0, 0.0, 0.0, 0.0, 0.0, 0.0, 0.0, 0.0, 0.0, 0.0, 0.0, 0.0, 0.0, 0.0, 0.0, 0.0, 0.0, 0.0, 0.0, 0.0, 0.0, 0.0, 0.0, 0.0, 0.0, 0.0, 0.0, 0.0, 0.0, 0.0, 0.0, 0.0, 0.0, 0.0, 0.0, 0.0, 0.0, 0.0, 0.0, 0.0, 0.0, 0.0, 0.0, 0.0, 0.0, 0.0, 0.0, 0.0, 0.0, 0.0, 0.0, 0.0, 0.0, 0.0, 0.0, 0.0, 0.0, 0.0, 0.0, 0.0, 0.0, 0.0, 0.0, 0.0, 0.0, 0.0, 0.0, 0.0, 0.0, 0.0, 0.0, 0.0, 0.0, 0.0, 0.0, 0.0, 0.0, 0.0, 0.0, 0.0, 0.0, 0.0, 0.0, 0.0, 0.0, 0.0, 0.0, 0.0, 0.0, 0.0, 0.0, 0.0, 0.0, 0.0, 0.0, 0.0, 0.0, 0.0, 0.0, 0.0, 0.0, 0.0, 0.0, 0.0, 0.0, 0.0, 0.0, 0.0, 0.0, 0.0, 0.0, 0.0, 0.0, 0.0, 0.0, 0.0, 0.0, 0.0, 0.0, 0.0, 0.0, 0.0, 0.0, 0.0, 0.0, 0.0, 0.0, 0.0, 0.0, 0.0, 0.0, 0.0, 0.0, 0.0, 0.0, 0.0, 0.0, 0.0, 0.0, 0.0, 0.0, 0.0, 0.0, 0.0, 0.0, 0.0, 0.0, 0.0, 0.0, 0.0, 0.0, 0.0, 0.0, 0.0, 0.0, 0.0, 0.0, 0.0, 0.0, 0.0, 0.0, 0.0, 0.0, 0.0, 0.0, 0.0, 0.0, 0.0, 0.0, 0.0, 0.0, 0.0, 0.0, 0.0, 0.0, 0.0, 0.0, 0.0, 0.0, 0.0, 0.0, 0.0, 0.0, 0.0, 0.0, 0.0, 0.0, 0.0, 0.0, 0.0, 0.0, 0.0, 0.0, 0.0, 0.0, 0.0, 0.0, 0.0, 0.0, 0.0, 0.0, 0.0, 0.0, 0.0, 0.0, 0.0, 0.0, 0.0, 0.0, 0.0, 0.0, 0.0, 0.0, 0.0, 0.0, 0.0, 0.0, 0.0, 0.0, 0.0, 0.0, 0.0, 0.0, 0.0, 0.0, 0.0, 0.0, 0.0, 0.0, 0.0, 0.0, 0.0, 0.0, 0.0, 0.0, 0.0, 0.0, 0.0, 0.0, 0.0, 0.0, 0.0, 0.0, 0.0, 0.0, 0.0, 0.0, 0.0, 0.0, 0.0, 0.0, 0.0, 0.0, 0.0, 0.0, 0.0, 0.0, 0.0, 0.0, 0.0, 0.0, 0.0, 0.0, 0.0, 0.0, 0.0, 0.0, 0.0, 0.0, 0.0, 0.0, 0.0, 0.0, 0.0, 0.0, 0.0, 0.0, 0.0, 0.0, 0.0, 0.0, 0.0, 0.0, 0.0, 0.0, 0.0, 0.0, 0.0, 0.0, 0.0, 0.0, 0.0, 0.0, 0.0, 0.0, 0.0, 0.0, 0.0, 0.0, 0.0, 0.0, 0.0, 0.0, 0.0, 0.0, 0.0, 0.0, 0.0, 0.0, 0.0, 0.0, 0.0, 0.0, 0.0, 0.0, 0.0, 0.0, 0.0, 0.0, 0.0, 0.0, 0.0, 0.0, 0.0, 0.0, 0.0, 0.0, 0.0, 0.0, 0.0, 0.0, 0.0, 0.0, 0.0, 0.0, 0.0, 0.0, 0.0, 0.0, 0.0, 0.0, 0.0, 0.0, 0.0, 0.0, 0.0, 0.0, 0.0, 0.0, 0.0, 0.0, 0.0, 0.0, 0.0, 0.0, 0.0, 0.0, 0.0, 0.0, 0.0, 0.0, 0.0, 0.0, 0.0, 0.0, 0.0, 0.0, 0.0, 0.0, 0.0, 0.0, 0.0, 0.0, 0.0, 0.0, 0.0, 0.0, 0.0, 0.0, 0.0, 0.0, 0.0, 0.0, 0.0, 0.0, 0.0, 0.0, 0.0, 0.0, 0.0, 0.0, 0.0, 0.0, 0.0, 0.0, 0.0, 0.0, 0.0, 0.0, 0.0, 0.0, 0.0, 0.0, 0.0, 0.0, 0.0, 0.0, 0.0, 0.0, 0.0, 0.0, 0.0, 0.0, 0.0, 0.0, 0.0, 0.0, 0.0, 0.0, 0.0, 0.0, 0.0, 0.0, 0.0, 0.0, 0.0, 0.0, 0.0, 0.0, 0.0, 0.0, 0.0, 0.0, 0.0, 0.0, 0.0, 0.0, 0.0, 0.0, 0.0, 0.0, 0.0, 0.0, 0.0, 0.0, 0.0, 0.0, 0.0, 0.0, 0.0, 0.0, 0.0, 0.0, 0.0, 0.0, 0.0, 0.0, 0.0, 0.0, 0.0, 0.0, 0.0, 0.0, 0.0, 0.0, 0.0, 0.0, 0.0, 0.0, 0.0, 0.0, 0.0, 0.0, 0.0, 0.0, 0.0, 0.0, 0.0, 0.0, 0.0, 0.0, 0.0, 0.0, 0.0, 0.0, 0.0, 0.0, 0.0, 0.0, 0.0, 0.0, 0.0, 0.0, 0.0, 0.0, 0.0, 0.0, 0.0, 0.0, 0.0, 0.0, 0.0, 0.0, 0.0, 0.0, 0.0, 0.0, 0.0, 0.0, 0.0, 0.0, 0.0, 0.0, 0.0, 0.0, 0.0, 0.0, 0.0, 0.0, 0.0, 0.0, 0.0, 0.0, 0.0, 0.0, 0.0, 0.0, 0.0, 0.0, 0.0, 0.0, 0.0, 0.0, 0.0, 0.0, 0.0, 0.0, 0.0, 0.0, 0.0, 0.0, 0.0, 0.0, 0.0, 0.0, 0.0, 0.0, 0.0, 0.0, 0.0, 0.0, 0.0, 0.0, 0.0, 0.0, 0.0, 0.0, 0.0, 0.0, 0.0, 0.0, 0.0, 0.0, 0.0, 0.0, 0.0, 0.0, 0.0, 0.0, 0.0, 0.0, 0.0, 0.0, 0.0, 0.0, 0.0, 0.0, 0.0, 0.0, 0.0, 0.0, 0.0, 0.0, 0.0, 0.0, 0.0, 0.0, 0.0, 0.0, 0.0, 0.0, 0.0, 0.0, 0.0, 0.0, 0.0, 0.0, 0.0, 0.0, 0.0, 0.0, 0.0, 0.0, 0.0, 0.0, 0.0, 0.0, 0.0, 0.0, 0.0, 0.0, 0.0, 0.0, 0.0, 0.0, 0.0, 0.0, 0.0, 0.0, 0.0, 0.0, 0.0, 0.0, 0.0, 0.0, 0.0, 0.0, 0.0, 0.0, 0.0, 0.0, 0.0, 0.0, 0.0, 0.0, 0.0, 0.0, 0.0, 0.0, 0.0, 0.0, 0.0, 0.0, 0.0, 0.0, 0.0, 0.0, 0.0, 0.0, 0.0, 0.0, 0.0, 0.0, 0.0, 0.0, 0.0, 0.0, 0.0, 0.0, 0.0, 0.0, 0.0, 0.0, 0.0, 0.0, 0.0, 0.0, 0.0, 0.0, 0.0, 0.0, 0.0, 0.0, 0.0, 0.0, 0.0, 0.0, 0.0, 0.0, 0.0, 0.0, 0.0, 0.0, 0.0, 0.0, 0.0, 0.0, 0.0, 0.0, 0.0, 0.0, 0.0, 0.0, 0.0, 0.0, 0.0, 0.0, 0.0, 0.0, 0.0, 0.0, 0.0, 0.0, 0.0, 0.0, 0.0, 0.0, 0.0, 0.0, 0.0, 0.0, 0.0, 0.0, 0.0, 0.0, 0.0, 0.0, 0.0, 0.0, 0.0, 0.0, 0.0, 0.0, 0.0, 0.0, 0.0, 0.0, 0.0, 0.0, 0.0, 0.0, 0.0, 0.0, 0.0, 0.0, 0.0, 0.0, 0.0, 0.0, 0.0, 0.0, 0.0, 0.0, 0.0, 0.0, 0.0, 0.0, 0.0, 0.0, 0.0, 0.0, 0.0, 0.0, 0.0, 0.0, 0.0, 0.0, 0.0, 0.0, 0.0, 0.0, 0.0, 0.0, 0.0, 0.0, 0.0, 0.0, 0.0, 0.0, 0.0, 0.0, 0.0, 0.0, 0.0, 0.0, 0.0, 0.0, 0.0, 0.0, 0.0, 0.0, 0.0, 0.0, 0.0, 0.0, 0.0, 0.0, 0.0, 0.0, 0.0, 0.0, 0.0, 0.0, 0.0, 0.0, 0.0, 0.0, 0.0, 0.0, 0.0, 0.0, 0.0, 0.0, 0.0, 0.0, 0.0, 0.0, 0.0, 0.0, 0.0, 0.0, 0.0, 0.0, 0.0, 0.0, 0.0, 0.0, 0.0, 0.0, 0.0, 0.0, 0.0, 0.0, 0.0, 0.0, 0.0, 0.0, 0.0, 0.0, 0.0, 0.0, 0.0, 0.0, 0.0, 0.0, 0.0, 0.0, 0.0, 0.0, 0.0, 0.0, 0.0, 0.0, 0.0, 0.0, 0.0, 0.0, 0.0, 0.0, 0.0, 0.0, 0.0, 0.0, 0.0, 0.0, 0.0, 0.0, 0.0, 0.0, 0.0, 0.0, 0.0, 0.0, 0.0, 0.0, 0.0, 0.0, 0.0, 0.0, 0.0, 0.0, 0.0, 0.0, 0.0, 0.0, 0.0, 0.0, 0.0, 0.0, 0.0, 0.0, 0.0, 0.0, 0.0, 0.0, 0.0, 0.0, 0.0, 0.0, 0.0, 0.0, 0.0, 0.0, 0.0, 0.0, 0.0, 0.0, 0.0, 0.0, 0.0, 0.0, 0.0, 0.0, 0.0, 0.0, 0.0, 0.0, 0.0, 0.0, 0.0, 0.0, 0.0, 0.0, 0.0, 0.0, 0.0, 0.0, 0.0, 0.0, 0.0, 0.0, 0.0, 0.0, 0.0, 0.0, 0.0, 0.0, 0.0, 0.0, 0.0, 0.0, 0.0, 0.0, 0.0, 0.0, 0.0, 0.0, 0.0, 0.0, 0.0, 0.0, 0.0, 0.0, 0.0, 0.0, 0.0, 0.0, 0.0, 0.0, 0.0, 0.0, 0.0, 0.0, 0.0, 0.0, 0.0, 0.0, 0.0, 0.0, 0.0, 0.0, 0.0, 0.0, 0.0, 0.0, 0.0, 0.0, 0.0, 0.0, 0.0, 0.0, 0.0, 0.0, 0.0, 0.0, 0.0, 0.0, 0.0, 0.0, 0.0, 0.0, 0.0, 0.0, 0.0, 0.0, 0.0, 0.0, 0.0, 0.0, 0.0, 0.0, 0.0, 0.0, 0.0, 0.0, 0.0, 0.0, 0.0, 0.0, 0.0, 0.0, 0.0, 0.0, 0.0, 0.0, 0.0, 0.0, 0.0, 0.0, 0.0, 0.0, 0.0, 0.0, 0.0, 0.0, 0.0, 0.0, 0.0, 0.0, 0.0, 0.0, 0.0, 0.0, 0.0, 0.0, 0.0, 0.0, 0.0, 0.0, 0.0, 0.0, 0.0, 0.0, 0.0, 0.0, 0.0, 0.0, 0.0, 0.0, 0.0, 0.0, 0.0, 0.0, 0.0, 0.0, 0.0, 0.0, 0.0, 0.0, 0.0, 0.0, 0.0, 0.0, 0.0, 0.0, 0.0, 0.0, 0.0, 0.0, 0.0, 0.0, 0.0, 0.0, 0.0, 0.0, 0.0, 0.0, 0.0, 0.0, 0.0, 0.0, 0.0, 0.0, 0.0, 0.0, 0.0, 0.0, 0.0, 0.0, 0.0, 0.0, 0.0, 0.0, 0.0, 0.0, 0.0, 0.0, 0.0, 0.0, 0.0, 0.0, 0.0, 0.0, 0.0, 0.0, 0.0, 0.0, 0.0, 0.0, 0.0, 0.0, 0.0, 0.0, 0.0, 0.0, 0.0, 0.0, 0.0, 0.0, 0.0, 0.0, 0.0, 0.0, 0.0, 0.0, 0.0, 0.0, 0.0, 0.0, 0.0, 0.0, 0.0, 0.0, 0.0, 0.08333, 0.125, 0.0, 0.125, 0.0, 0.0, 0.1667, 0.125, 0.08333, 0.125, 0.08333, 0.0, 0.25, 0.125, 0.1667, 0.125, 0.1667, 0.0, 0.3333, 0.125, 0.25, 0.125, 0.25, 0.0, 0.4167, 0.125, 0.3333, 0.125, 0.3333, 0.0, 0.5, 0.125, 0.4167, 0.125, 0.4167, 0.0, 0.5833, 0.125, 0.5, 0.125, 0.5, 0.0, 0.6667, 0.125, 0.5833, 0.125, 0.5833, 0.0, 0.75, 0.125, 0.6667, 0.125, 0.6667, 0.0, 0.8333, 0.125, 0.75, 0.125, 0.75, 0.0, 0.9167, 0.125, 0.8333, 0.125, 0.8333, 0.0, 1.0, 0.125, 0.9167, 0.125, 0.9167, 0.0, 0.08333, 0.25, 0.0, 0.25, 0.0, 0.125, 0.08333, 0.125, 0.1667, 0.25, 0.08333, 0.25, 0.08333, 0.125, 0.1667, 0.125, 0.25, 0.25, 0.1667, 0.25, 0.1667, 0.125, 0.25, 0.125, 0.3333, 0.25, 0.25, 0.25, 0.25, 0.125, 0.3333, 0.125, 0.4167, 0.25, 0.3333, 0.25, 0.3333, 0.125, 0.4167, 0.125, 0.5, 0.25, 0.4167, 0.25, 0.4167, 0.125, 0.5, 0.125, 0.5833, 0.25, 0.5, 0.25, 0.5, 0.125, 0.5833, 0.125, 0.6667, 0.25, 0.5833, 0.25, 0.5833, 0.125, 0.6667, 0.125, 0.75, 0.25, 0.6667, 0.25, 0.6667, 0.125, 0.75, 0.125, 0.8333, 0.25, 0.75, 0.25, 0.75, 0.125, 0.8333, 0.125, 0.9167, 0.25, 0.8333, 0.25, 0.8333, 0.125, 0.9167, 0.125, 1.0, 0.25, 0.9167, 0.25, 0.9167, 0.125, 1.0, 0.125, 0.08333, 0.375, 0.0, 0.375, 0.0, 0.25, 0.08333, 0.25, 0.1667, 0.375, 0.08333, 0.375, 0.08333, 0.25, 0.1667, 0.25, 0.25, 0.375, 0.1667, 0.375, 0.1667, 0.25, 0.25, 0.25, 0.3333, 0.375, 0.25, 0.375, 0.25, 0.25, 0.3333, 0.25, 0.4167, 0.375, 0.3333, 0.375, 0.3333, 0.25, 0.4167, 0.25, 0.5, 0.375, 0.4167, 0.375, 0.4167, 0.25, 0.5, 0.25, 0.5833, 0.375, 0.5, 0.375, 0.5, 0.25, 0.5833, 0.25, 0.6667, 0.375, 0.5833, 0.375, 0.5833, 0.25, 0.6667, 0.25, 0.75, 0.375, 0.6667, 0.375, 0.6667, 0.25, 0.75, 0.25, 0.8333, 0.375, 0.75, 0.375, 0.75, 0.25, 0.8333, 0.25, 0.9167, 0.375, 0.8333, 0.375, 0.8333, 0.25, 0.9167, 0.25, 1.0, 0.375, 0.9167, 0.375, 0.9167, 0.25, 1.0, 0.25, 0.08333, 0.5, 0.0, 0.5, 0.0, 0.375, 0.08333, 0.375, 0.1667, 0.5, 0.08333, 0.5, 0.08333, 0.375, 0.1667, 0.375, 0.25, 0.5, 0.1667, 0.5, 0.1667, 0.375, 0.25, 0.375, 0.3333, 0.5, 0.25, 0.5, 0.25, 0.375, 0.3333, 0.375, 0.4167, 0.5, 0.3333, 0.5, 0.3333, 0.375, 0.4167, 0.375, 0.5, 0.5, 0.4167, 0.5, 0.4167, 0.375, 0.5, 0.375, 0.5833, 0.5, 0.5, 0.5, 0.5, 0.375, 0.5833, 0.375, 0.6667, 0.5, 0.5833, 0.5, 0.5833, 0.375, 0.6667, 0.375, 0.75, 0.5, 0.6667, 0.5, 0.6667, 0.375, 0.75, 0.375, 0.8333, 0.5, 0.75, 0.5, 0.75, 0.375, 0.8333, 0.375, 0.9167, 0.5, 0.8333, 0.5, 0.8333, 0.375, 0.9167, 0.375, 1.0, 0.5, 0.9167, 0.5, 0.9167, 0.375, 1.0, 0.375, 0.08333, 0.625, 0.0, 0.625, 0.0, 0.5, 0.08333, 0.5, 0.1667, 0.625, 0.08333, 0.625, 0.08333, 0.5, 0.1667, 0.5, 0.25, 0.625, 0.1667, 0.625, 0.1667, 0.5, 0.25, 0.5, 0.3333, 0.625, 0.25, 0.625, 0.25, 0.5, 0.3333, 0.5, 0.4167, 0.625, 0.3333, 0.625, 0.3333, 0.5, 0.4167, 0.5, 0.5, 0.625, 0.4167, 0.625, 0.4167, 0.5, 0.5, 0.5, 0.5833, 0.625, 0.5, 0.625, 0.5, 0.5, 0.5833, 0.5, 0.6667, 0.625, 0.5833, 0.625, 0.5833, 0.5, 0.6667, 0.5, 0.75, 0.625, 0.6667, 0.625, 0.6667, 0.5, 0.75, 0.5, 0.8333, 0.625, 0.75, 0.625, 0.75, 0.5, 0.8333, 0.5, 0.9167, 0.625, 0.8333, 0.625, 0.8333, 0.5, 0.9167, 0.5, 1.0, 0.625, 0.9167, 0.625, 0.9167, 0.5, 1.0, 0.5, 0.08333, 0.75, 0.0, 0.75, 0.0, 0.625, 0.08333, 0.625, 0.1667, 0.75, 0.08333, 0.75, 0.08333, 0.625, 0.1667, 0.625, 0.25, 0.75, 0.1667, 0.75, 0.1667, 0.625, 0.25, 0.625, 0.3333, 0.75, 0.25, 0.75, 0.25, 0.625, 0.3333, 0.625, 0.4167, 0.75, 0.3333, 0.75, 0.3333, 0.625, 0.4167, 0.625, 0.5, 0.75, 0.4167, 0.75, 0.4167, 0.625, 0.5, 0.625, 0.5833, 0.75, 0.5, 0.75, 0.5, 0.625, 0.5833, 0.625, 0.6667, 0.75, 0.5833, 0.75, 0.5833, 0.625, 0.6667, 0.625, 0.75, 0.75, 0.6667, 0.75, 0.6667, 0.625, 0.75, 0.625, 0.8333, 0.75, 0.75, 0.75, 0.75, 0.625, 0.8333, 0.625, 0.9167, 0.75, 0.8333, 0.75, 0.8333, 0.625, 0.9167, 0.625, 1.0, 0.75, 0.9167, 0.75, 0.9167, 0.625, 1.0, 0.625, 0.08333, 0.875, 0.0, 0.875, 0.0, 0.75, 0.08333, 0.75, 0.1667, 0.875, 0.08333, 0.875, 0.08333, 0.75, 0.1667, 0.75, 0.25, 0.875, 0.1667, 0.875, 0.1667, 0.75, 0.25, 0.75, 0.3333, 0.875, 0.25, 0.875, 0.25, 0.75, 0.3333, 0.75, 0.4167, 0.875, 0.3333, 0.875, 0.3333, 0.75, 0.4167, 0.75, 0.5, 0.875, 0.4167, 0.875, 0.4167, 0.75, 0.5, 0.75, 0.5833, 0.875, 0.5, 0.875, 0.5, 0.75, 0.5833, 0.75, 0.6667, 0.875, 0.5833, 0.875, 0.5833, 0.75, 0.6667, 0.75, 0.75, 0.875, 0.6667, 0.875, 0.6667, 0.75, 0.75, 0.75, 0.8333, 0.875, 0.75, 0.875, 0.75, 0.75, 0.8333, 0.75, 0.9167, 0.875, 0.8333, 0.875, 0.8333, 0.75, 0.9167, 0.75, 1.0, 0.875, 0.9167, 0.875, 0.9167, 0.75, 1.0, 0.75, 0.0, 1.0, 0.0, 0.875, 0.08333, 0.875, 0.08333, 1.0, 0.08333, 0.875, 0.1667, 0.875, 0.1667, 1.0, 0.1667, 0.875, 0.25, 0.875, 0.25, 1.0, 0.25, 0.875, 0.3333, 0.875, 0.3333, 1.0, 0.3333, 0.875, 0.4167, 0.875, 0.4167, 1.0, 0.4167, 0.875, 0.5, 0.875, 0.5, 1.0, 0.5, 0.875, 0.5833, 0.875, 0.5833, 1.0, 0.5833, 0.875, 0.6667, 0.875, 0.6667, 1.0, 0.6667, 0.875, 0.75, 0.875, 0.75, 1.0, 0.75, 0.875, 0.8333, 0.875, 0.8333, 1.0, 0.8333, 0.875, 0.9167, 0.875, 0.9167, 1.0, 0.9167, 0.875, 1.0, 0.875])
me_mesh_002.materials.append(mat_material01)
me_mesh_002.materials.append(mat_material_001)
me_mesh_002.use_remesh_fix_poles = True
me_mesh_002.use_remesh_preserve_attributes = False
me_mesh_002.use_mirror_vertex_groups = False
me_mesh_002.update()
me_mesh_002.normals_split_custom_set([tuple(v) for v in zip(*[iter([0.971, -0.1322, -0.1992, 0.929, -0.37, 0.001085, 0.8911, -0.4239, -0.1621, 0.971, -0.1322, -0.1992, 0.8911, -0.4239, -0.1621, 0.8588, -0.3911, -0.331, 0.971, -0.1322, -0.1992, 0.8588, -0.3911, -0.331, 0.8411, -0.2911, -0.4559, 0.971, -0.1322, -0.1992, 0.8411, -0.2911, -0.4559, 0.8425, -0.1575, -0.5152, 0.971, -0.1322, -0.1992, 0.8425, -0.1575, -0.5152, 0.8651, -0.009461, -0.5015, 0.971, -0.1322, -0.1992, 0.8651, -0.009461, -0.5015, 0.9087, 0.1331, -0.3957, 0.971, -0.1322, -0.1992, 0.9087, 0.1331, -0.3957, 0.957, 0.2078, -0.2025, 0.971, -0.1322, -0.1992, 0.957, 0.2078, -0.2025, 0.9853, 0.1703, -0.01071, 0.971, -0.1322, -0.1992, 0.9853, 0.1703, -0.01071, 0.9922, 0.05883, 0.11, 0.971, -0.1322, -0.1992, 0.9922, 0.05883, 0.11, 0.9844, -0.08753, 0.1524, 0.971, -0.1322, -0.1992, 0.9844, -0.08753, 0.1524, 0.9632, -0.2426, 0.1159, 0.971, -0.1322, -0.1992, 0.9632, -0.2426, 0.1159, 0.929, -0.37, 0.001085, 0.6954, -0.7135, -0.08556, 0.8911, -0.4239, -0.1621, 0.929, -0.37, 0.001085, 0.7633, -0.6035, 0.2303, 0.6393, -0.647, -0.4157, 0.8588, -0.3911, -0.331, 0.8911, -0.4239, -0.1621, 0.6954, -0.7135, -0.08556, 0.6047, -0.4398, -0.6639, 0.8411, -0.2911, -0.4559, 0.8588, -0.3911, -0.331, 0.6393, -0.647, -0.4157, 0.5964, -0.1607, -0.7864, 0.8425, -0.1575, -0.5152, 0.8411, -0.2911, -0.4559, 0.6047, -0.4398, -0.6639, 0.623, 0.1526, -0.7672, 0.8651, -0.009461, -0.5015, 0.8425, -0.1575, -0.5152, 0.5964, -0.1607, -0.7864, 0.6904, 0.4557, -0.5619, 0.9087, 0.1331, -0.3957, 0.8651, -0.009461, -0.5015, 0.623, 0.1526, -0.7672, 0.7736, 0.6072, -0.1812, 0.957, 0.2078, -0.2025, 0.9087, 0.1331, -0.3957, 0.6904, 0.4557, -0.5619, 0.8311, 0.5206, 0.1958, 0.9853, 0.1703, -0.01071, 0.957, 0.2078, -0.2025, 0.7736, 0.6072, -0.1812, 0.8572, 0.2805, 0.4318, 0.9922, 0.05883, 0.11, 0.9853, 0.1703, -0.01071, 0.8311, 0.5206, 0.1958, 0.8569, -0.02777, 0.5147, 0.9844, -0.08753, 0.1524, 0.9922, 0.05883, 0.11, 0.8572, 0.2805, 0.4318, 0.8244, -0.3474, 0.4468, 0.9632, -0.2426, 0.1159, 0.9844, -0.08753, 0.1524, 0.8569, -0.02777, 0.5147, 0.7633, -0.6035, 0.2303, 0.929, -0.37, 0.001085, 0.9632, -0.2426, 0.1159, 0.8244, -0.3474, 0.4468, 0.3366, -0.9413, 0.02734, 0.6954, -0.7135, -0.08556, 0.7633, -0.6035, 0.2303, 0.4314, -0.7756, 0.4609, 0.2743, -0.8557, -0.4388, 0.6393, -0.647, -0.4157, 0.6954, -0.7135, -0.08556, 0.3366, -0.9413, 0.02734, 0.2451, -0.5565, -0.7939, 0.6047, -0.4398, -0.6639, 0.6393, -0.647, -0.4157, 0.2743, -0.8557, -0.4388, 0.2339, -0.1503, -0.9606, 0.5964, -0.1607, -0.7864, 0.6047, -0.4398, -0.6639, 0.2451, -0.5565, -0.7939, 0.2406, 0.2959, -0.9244, 0.623, 0.1526, -0.7672, 0.5964, -0.1607, -0.7864, 0.2339, -0.1503, -0.9606, 0.2908, 0.714, -0.6369, 0.6904, 0.4557, -0.5619, 0.623, 0.1526, -0.7672, 0.2406, 0.2959, -0.9244, 0.3886, 0.9124, -0.1288, 0.7736, 0.6072, -0.1812, 0.6904, 0.4557, -0.5619, 0.2908, 0.714, -0.6369, 0.4913, 0.7897, 0.3674, 0.8311, 0.5206, 0.1958, 0.7736, 0.6072, -0.1812, 0.3886, 0.9124, -0.1288, 0.5634, 0.4628, 0.6844, 0.8572, 0.2805, 0.4318, 0.8311, 0.5206, 0.1958, 0.4913, 0.7897, 0.3674, 0.5798, 0.03848, 0.8139, 0.8569, -0.02777, 0.5147, 0.8572, 0.2805, 0.4318, 0.5634, 0.4628, 0.6844, 0.5281, -0.4115, 0.7428, 0.8244, -0.3474, 0.4468, 0.8569, -0.02777, 0.5147, 0.5798, 0.03848, 0.8139, 0.4314, -0.7756, 0.4609, 0.7633, -0.6035, 0.2303, 0.8244, -0.3474, 0.4468, 0.5281, -0.4115, 0.7428, -0.1163, -0.9834, 0.1392, 0.3366, -0.9413, 0.02734, 0.4314, -0.7756, 0.4609, -0.002098, -0.7911, 0.6117, -0.1849, -0.9064, -0.3798, 0.2743, -0.8557, -0.4388, 0.3366, -0.9413, 0.02734, -0.1163, -0.9834, 0.1392, -0.2017, -0.58, -0.7892, 0.2451, -0.5565, -0.7939, 0.2743, -0.8557, -0.4388, -0.1849, -0.9064, -0.3798, -0.1953, -0.1162, -0.9738, 0.2339, -0.1503, -0.9606, 0.2451, -0.5565, -0.7939, -0.2017, -0.58, -0.7892, -0.1872, 0.3746, -0.9081, 0.2406, 0.2959, -0.9244, 0.2339, -0.1503, -0.9606, -0.1953, -0.1162, -0.9738, -0.1482, 0.7998, -0.5817, 0.2908, 0.714, -0.6369, 0.2406, 0.2959, -0.9244, -0.1872, 0.3746, -0.9081, -0.04627, 0.9972, -0.05878, 0.3886, 0.9124, -0.1288, 0.2908, 0.714, -0.6369, -0.1482, 0.7998, -0.5817, 0.08605, 0.889, 0.4497, 0.4913, 0.7897, 0.3674, 0.3886, 0.9124, -0.1288, -0.04627, 0.9972, -0.05878, 0.1823, 0.5645, 0.805, 0.5634, 0.4628, 0.6844, 0.4913, 0.7897, 0.3674, 0.08605, 0.889, 0.4497, 0.1947, 0.1083, 0.9749, 0.5798, 0.03848, 0.8139, 0.5634, 0.4628, 0.6844, 0.1823, 0.5645, 0.805, 0.1194, -0.3884, 0.9137, 0.5281, -0.4115, 0.7428, 0.5798, 0.03848, 0.8139, 0.1947, 0.1083, 0.9749, -0.002098, -0.7911, 0.6117, 0.4314, -0.7756, 0.4609, 0.5281, -0.4115, 0.7428, 0.1194, -0.3884, 0.9137, -0.52, -0.8277, 0.2112, -0.1163, -0.9834, 0.1392, -0.002098, -0.7911, 0.6117, -0.4102, -0.6532, 0.6365, -0.5931, -0.7634, -0.2559, -0.1849, -0.9064, -0.3798, -0.1163, -0.9834, 0.1392, -0.52, -0.8277, 0.2112, -0.6102, -0.4751, -0.6341, -0.2017, -0.58, -0.7892, -0.1849, -0.9064, -0.3798, -0.5931, -0.7634, -0.2559, -0.5875, -0.05081, -0.8076, -0.1953, -0.1162, -0.9738, -0.2017, -0.58, -0.7892, -0.6102, -0.4751, -0.6341, -0.5523, 0.3908, -0.7363, -0.1872, 0.3746, -0.9081, -0.1953, -0.1162, -0.9738, -0.5875, -0.05081, -0.8076, -0.4958, 0.7495, -0.4387, -0.1482, 0.7998, -0.5817, -0.1872, 0.3746, -0.9081, -0.5523, 0.3908, -0.7363, -0.3968, 0.9179, 0.005742, -0.04627, 0.9972, -0.05878, -0.1482, 0.7998, -0.5817, -0.4958, 0.7495, -0.4387, -0.2815, 0.8478, 0.4494, 0.08605, 0.889, 0.4497, -0.04627, 0.9972, -0.05878, -0.3968, 0.9179, 0.005742, -0.2087, 0.5787, 0.7884, 0.1823, 0.5645, 0.805, 0.08605, 0.889, 0.4497, -0.2815, 0.8478, 0.4494, -0.2165, 0.1688, 0.9616, 0.1947, 0.1083, 0.9749, 0.1823, 0.5645, 0.805, -0.2087, 0.5787, 0.7884, -0.2965, -0.2864, 0.9111, 0.1194, -0.3884, 0.9137, 0.1947, 0.1083, 0.9749, -0.2165, 0.1688, 0.9616, -0.4102, -0.6532, 0.6365, -0.002098, -0.7911, 0.6117, 0.1194, -0.3884, 0.9137, -0.2965, -0.2864, 0.9111, -0.8046, -0.5443, 0.2376, -0.52, -0.8277, 0.2112, -0.4102, -0.6532, 0.6365, -0.7227, -0.4152, 0.5525, -0.862, -0.4959, -0.1049, -0.5931, -0.7634, -0.2559, -0.52, -0.8277, 0.2112, -0.8046, -0.5443, 0.2376, -0.8791, -0.2827, -0.3838, -0.6102, -0.4751, -0.6341, -0.5931, -0.7634, -0.2559, -0.862, -0.4959, -0.1049, -0.8557, 0.03145, -0.5166, -0.5875, -0.05081, -0.8076, -0.6102, -0.4751, -0.6341, -0.8791, -0.2827, -0.3838, -0.8078, 0.3588, -0.4677, -0.5523, 0.3908, -0.7363, -0.5875, -0.05081, -0.8076, -0.8557, 0.03145, -0.5166, -0.7429, 0.6195, -0.2536, -0.4958, 0.7495, -0.4387, -0.5523, 0.3908, -0.7363, -0.8078, 0.3588, -0.4677, -0.6635, 0.7454, 0.06509, -0.3968, 0.9179, 0.005742, -0.4958, 0.7495, -0.4387, -0.7429, 0.6195, -0.2536, -0.5907, 0.7036, 0.395, -0.2815, 0.8478, 0.4494, -0.3968, 0.9179, 0.005742, -0.6635, 0.7454, 0.06509, -0.5562, 0.5076, 0.658, -0.2087, 0.5787, 0.7884, -0.2815, 0.8478, 0.4494, -0.5907, 0.7036, 0.395, -0.5755, 0.1978, 0.7935, -0.2165, 0.1688, 0.9616, -0.2087, 0.5787, 0.7884, -0.5562, 0.5076, 0.658, -0.6386, -0.1433, 0.7561, -0.2965, -0.2864, 0.9111, -0.2165, 0.1688, 0.9616, -0.5755, 0.1978, 0.7935, -0.7227, -0.4152, 0.5525, -0.4102, -0.6532, 0.6365, -0.2965, -0.2864, 0.9111, -0.6386, -0.1433, 0.7561, -0.9536, -0.1981, 0.2268, -0.8046, -0.5443, 0.2376, -0.7227, -0.4152, 0.5525, -0.9106, -0.1303, 0.3922, -0.9839, -0.1726, 0.04718, -0.862, -0.4959, -0.1049, -0.8046, -0.5443, 0.2376, -0.9536, -0.1981, 0.2268, -0.9933, -0.06063, -0.09851, -0.8791, -0.2827, -0.3838, -0.862, -0.4959, -0.1049, -0.9839, -0.1726, 0.04718, -0.9796, 0.1066, -0.1702, -0.8557, 0.03145, -0.5166, -0.8791, -0.2827, -0.3838, -0.9933, -0.06063, -0.09851, -0.9479, 0.2819, -0.1484, -0.8078, 0.3588, -0.4677, -0.8557, 0.03145, -0.5166, -0.9796, 0.1066, -0.1702, -0.906, 0.4214, -0.03928, -0.7429, 0.6195, -0.2536, -0.8078, 0.3588, -0.4677, -0.9479, 0.2819, -0.1484, -0.8628, 0.4894, 0.127, -0.6635, 0.7454, 0.06509, -0.7429, 0.6195, -0.2536, -0.906, 0.4214, -0.03928, -0.8302, 0.4672, 0.304, -0.5907, 0.7036, 0.395, -0.6635, 0.7454, 0.06509, -0.8628, 0.4894, 0.127, -0.8192, 0.3594, 0.4469, -0.5562, 0.5076, 0.658, -0.5907, 0.7036, 0.395, -0.8302, 0.4672, 0.304, -0.8328, 0.1924, 0.519, -0.5755, 0.1978, 0.7935, -0.5562, 0.5076, 0.658, -0.8192, 0.3594, 0.4469, -0.8664, 0.01263, 0.4992, -0.6386, -0.1433, 0.7561, -0.5755, 0.1978, 0.7935, -0.8328, 0.1924, 0.519, -0.9106, -0.1303, 0.3922, -0.7227, -0.4152, 0.5525, -0.6386, -0.1433, 0.7561, -0.8664, 0.01263, 0.4992, -0.9536, -0.1981, 0.2268, -0.9106, -0.1303, 0.3922, -0.9693, 0.1605, 0.1861, -0.9839, -0.1726, 0.04718, -0.9536, -0.1981, 0.2268, -0.9693, 0.1605, 0.1861, -0.9933, -0.06063, -0.09851, -0.9839, -0.1726, 0.04718, -0.9693, 0.1605, 0.1861, -0.9796, 0.1066, -0.1702, -0.9933, -0.06063, -0.09851, -0.9693, 0.1605, 0.1861, -0.9479, 0.2819, -0.1484, -0.9796, 0.1066, -0.1702, -0.9693, 0.1605, 0.1861, -0.906, 0.4214, -0.03928, -0.9479, 0.2819, -0.1484, -0.9693, 0.1605, 0.1861, -0.8628, 0.4894, 0.127, -0.906, 0.4214, -0.03928, -0.9693, 0.1605, 0.1861, -0.8302, 0.4672, 0.304, -0.8628, 0.4894, 0.127, -0.9693, 0.1605, 0.1861, -0.8192, 0.3594, 0.4469, -0.8302, 0.4672, 0.304, -0.9693, 0.1605, 0.1861, -0.8328, 0.1924, 0.519, -0.8192, 0.3594, 0.4469, -0.9693, 0.1605, 0.1861, -0.8664, 0.01263, 0.4992, -0.8328, 0.1924, 0.519, -0.9693, 0.1605, 0.1861, -0.9106, -0.1303, 0.3922, -0.8664, 0.01263, 0.4992, -0.9693, 0.1605, 0.1861, -0.1615, -0.4393, 0.8837, 0.05987, -0.1074, 0.9924, -0.5668, 0.02729, 0.8234, 0.7952, 0.5445, -0.2669, 0.7829, 0.5819, 0.22, 0.8476, 0.5113, 0.1418, -0.7973, 0.564, 0.2152, -0.8399, 0.469, -0.273, -0.7584, 0.6168, 0.2108, 0.7952, 0.5445, -0.2669, 0.8476, 0.5113, 0.1418, 0.618, 0.7834, 0.06643, -0.7584, 0.6168, 0.2108, -0.8399, 0.469, -0.273, -0.6815, 0.7227, 0.1151, -0.6815, 0.7227, 0.1151, -0.8688, 0.4863, -0.09281, -0.8202, 0.5719, -0.0163, 0.618, 0.7834, 0.06643, 0.8476, 0.5113, 0.1418, 0.8518, 0.4968, 0.1662, 0.9429, 0.3226, -0.08256, 0.9392, 0.3311, -0.09086, 0.8223, 0.5589, -0.1066, -0.8688, 0.4863, -0.09281, -0.9178, 0.3833, -0.1037, -0.8202, 0.5719, -0.0163, 0.548, 0.6577, 0.5168, 0.9564, 0.2693, 0.113, 0.3432, 0.9346, 0.09294, -0.9516, 0.2834, 0.1191, -0.5428, 0.7, 0.4641, -0.3343, 0.9319, 0.1405, 0.8277, 0.4342, 0.3556, 0.9392, 0.3311, -0.09086, 0.8329, -0.04997, 0.5512, -0.8688, 0.4863, -0.09281, -0.6937, 0.5021, 0.5164, -0.842, 0.0142, 0.5392, 0.8569, 0.4784, -0.192, 0.7976, 0.5893, 0.1286, 0.8826, 0.1534, 0.4443, -0.7999, 0.5982, 0.0485, -0.824, 0.5015, -0.2636, -0.8862, 0.1926, 0.4214, 0.7976, 0.5893, 0.1286, 0.8569, 0.4784, -0.192, 0.7888, 0.2698, -0.5522, -0.824, 0.5015, -0.2636, -0.7999, 0.5982, 0.0485, -0.7942, 0.4008, -0.4567, 0.7832, -0.3312, 0.5262, 0.9658, 0.05257, 0.2538, 0.9193, -0.07902, 0.3855, -0.9665, 0.01324, 0.2562, -0.776, -0.3258, 0.5401, -0.9377, -0.0577, 0.3425, 0.9658, 0.05257, 0.2538, 0.8826, 0.1534, 0.4443, 0.9429, 0.3226, -0.08256, -0.8862, 0.1926, 0.4214, -0.9665, 0.01324, 0.2562, -0.9178, 0.3833, -0.1037, -0.5428, 0.7, 0.4641, -0.1942, 0.8367, 0.512, -0.3343, 0.9319, 0.1405, 0.4867, 0.8683, -0.09546, 0.1791, 0.9776, -0.1103, 0.3432, 0.9346, 0.09294, 0.2665, 0.3604, 0.8939, 0.6232, 0.7442, 0.2403, 0.7003, 0.6976, -0.1516, -0.6925, 0.6633, 0.2837, -0.2778, 0.3129, 0.9082, -0.6562, 0.7515, 0.06818, 0.2665, 0.3604, 0.8939, 0.6008, 0.5884, 0.5412, 0.6232, 0.7442, 0.2403, -0.4143, 0.7728, 0.4808, -0.2778, 0.3129, 0.9082, -0.6925, 0.6633, 0.2837, 0.6008, 0.5884, 0.5412, 0.2665, 0.3604, 0.8939, 0.7003, 0.6976, -0.1516, -0.2778, 0.3129, 0.9082, -0.4143, 0.7728, 0.4808, -0.6562, 0.7515, 0.06818, 0.6008, 0.5884, 0.5412, 0.2423, 0.922, 0.3021, 0.6232, 0.7442, 0.2403, -0.009999, 0.9669, 0.2549, -0.4143, 0.7728, 0.4808, -0.6925, 0.6633, 0.2837, -0.9559, 0.1413, 0.2574, -0.9351, 0.3108, -0.1704, -0.9881, -0.1469, 0.04496, 0.8518, 0.4968, 0.1662, 0.9704, 0.2099, -0.1194, 0.8223, 0.5589, -0.1066, 0.9845, -0.1633, -0.0639, 0.9346, -0.286, 0.2117, 0.9858, 0.05881, -0.157, -0.9551, -0.2645, 0.1332, -0.9026, -0.4134, -0.12, -0.9805, 0.09911, -0.1696, 0.8694, -0.4281, 0.2466, 0.9845, -0.1633, -0.0639, 0.8278, -0.5481, 0.1192, -0.9026, -0.4134, -0.12, -0.8012, -0.5912, 0.093, -0.7802, -0.6139, 0.1205, -0.6138, -0.214, 0.7599, -0.7229, 0.3988, 0.5642, -0.7305, -0.2162, 0.6478, 0.9344, 0.1112, 0.3385, 0.8518, 0.4968, 0.1662, 0.75, 0.4547, 0.4804, 0.75, 0.4547, 0.4804, 0.6736, 0.4257, 0.6042, 0.9344, 0.1112, 0.3385, 0.7829, 0.5819, 0.22, 0.6736, 0.4257, 0.6042, 0.75, 0.4547, 0.4804, -0.3494, 0.8582, 0.3761, -0.7973, 0.564, 0.2152, -0.7229, 0.3988, 0.5642, 0.75, 0.4547, 0.4804, 0.8518, 0.4968, 0.1662, 0.8476, 0.5113, 0.1418, 0.7829, 0.5819, 0.22, 0.75, 0.4547, 0.4804, 0.8476, 0.5113, 0.1418, -0.7229, 0.3988, 0.5642, -0.7973, 0.564, 0.2152, -0.7584, 0.6168, 0.2108, 0.3904, -0.8402, 0.3763, -0.0161, -0.7825, 0.6225, 0.493, -0.79, 0.3646, -0.0161, -0.7825, 0.6225, -0.3362, -0.862, 0.3794, -0.4641, -0.8166, 0.3432, 0.2881, -0.825, 0.4861, 0.4613, -0.8853, 0.05899, 0.5899, -0.6613, 0.4633, -0.5265, -0.8467, 0.07645, -0.2906, -0.8313, 0.4737, -0.5283, -0.6898, 0.4951, 0.5899, -0.6613, 0.4633, 0.4613, -0.8853, 0.05899, 0.8278, -0.5481, 0.1192, -0.5265, -0.8467, 0.07645, -0.5283, -0.6898, 0.4951, -0.7802, -0.6139, 0.1205, 0.8278, -0.5481, 0.1192, 0.8439, -0.5225, 0.1218, 0.5899, -0.6613, 0.4633, -0.8375, -0.5448, 0.04214, -0.7802, -0.6139, 0.1205, -0.5283, -0.6898, 0.4951, 0.5899, -0.6613, 0.4633, 0.8439, -0.5225, 0.1218, 0.762, -0.5004, 0.4109, -0.8375, -0.5448, 0.04214, -0.5283, -0.6898, 0.4951, -0.7973, -0.4353, 0.4182, -0.02085, -0.6385, 0.7693, 0.4656, -0.5156, 0.7193, -0.0009334, -0.7682, 0.6403, -0.4483, -0.5163, 0.7297, -0.02085, -0.6385, 0.7693, -0.0009334, -0.7682, 0.6403, -0.0009334, -0.7682, 0.6403, 0.4656, -0.5156, 0.7193, -0.1615, -0.4393, 0.8837, -0.4483, -0.5163, 0.7297, -0.0009334, -0.7682, 0.6403, -0.1615, -0.4393, 0.8837, 0.235, 0.815, 0.5297, -0.1942, 0.8367, 0.512, 0.2423, 0.922, 0.3021, -0.01739, 0.321, 0.9469, 0.05987, -0.1074, 0.9924, 0.52, 0.02756, 0.8537, 0.05987, -0.1074, 0.9924, -0.01739, 0.321, 0.9469, -0.5668, 0.02729, 0.8234, 0.7829, 0.5819, 0.22, 0.235, 0.815, 0.5297, 0.2423, 0.922, 0.3021, -0.3494, 0.8582, 0.3761, -0.1942, 0.8367, 0.512, -0.7973, 0.564, 0.2152, -0.3494, 0.8582, 0.3761, -0.7229, 0.3988, 0.5642, -0.5402, 0.6456, 0.5399, 0.1001, -0.99, 0.0998, 0.01567, -0.9368, 0.3496, -0.4641, -0.8166, 0.3432, -0.02721, -0.9985, 0.04736, 0.9881, 0.03028, -0.1511, 0.93, -0.363, 0.05812, 0.987, -0.115, -0.1125, -0.9347, -0.3394, -0.1053, -0.9935, -0.08335, -0.07725, -0.9978, -0.01863, -0.06399, 0.1001, -0.99, 0.0998, 0.493, -0.79, 0.3646, 0.01567, -0.9368, 0.3496, 0.6317, -0.3405, -0.6964, 0.9673, -0.1134, -0.2267, 0.1497, -0.0507, -0.9874, -0.7857, -0.6168, 0.04749, -0.4598, -0.5084, -0.728, -0.4863, -0.4291, -0.7612, 0.4751, 0.6661, -0.575, 0.7888, 0.2698, -0.5522, 0.6623, -0.7116, -0.2347, -0.1598, 0.306, -0.9385, 0.9673, -0.1134, -0.2267, 0.6317, -0.3405, -0.6964, 0.8694, -0.4281, 0.2466, -0.4598, -0.5084, -0.728, -0.7857, -0.6168, 0.04749, -0.8012, -0.5912, 0.093, 0.6487, -0.6854, -0.3306, 0.1468, -0.9784, 0.1455, 0.2345, -0.7356, -0.6356, 0.01576, 0.9046, -0.4259, -0.4069, 0.8377, -0.3644, -0.03045, 0.9989, -0.03529, -0.4069, 0.8377, -0.3644, -0.1598, 0.306, -0.9385, -0.03045, 0.9989, -0.03529, 0.01576, 0.9046, -0.4259, 0.4751, 0.6661, -0.575, -0.1598, 0.306, -0.9385, -0.4069, 0.8377, -0.3644, 0.9845, -0.1633, -0.0639, 0.8694, -0.4281, 0.2466, 0.6317, -0.3405, -0.6964, -0.8012, -0.5912, 0.093, -0.9026, -0.4134, -0.12, -0.4598, -0.5084, -0.728, 0.8216, -0.5269, 0.2175, 0.8694, -0.4281, 0.2466, 0.5374, -0.7538, 0.3783, -0.8012, -0.5912, 0.093, -0.6518, -0.7363, -0.1818, -0.7125, -0.6925, 0.1132, 0.4656, -0.5156, 0.7193, 0.2881, -0.825, 0.4861, 0.5899, -0.6613, 0.4633, -0.2906, -0.8313, 0.4737, -0.4483, -0.5163, 0.7297, -0.5283, -0.6898, 0.4951, 0.5374, -0.7538, 0.3783, 0.8694, -0.4281, 0.2466, 0.6419, -0.6988, 0.3157, -0.8012, -0.5912, 0.093, -0.7125, -0.6925, 0.1132, -0.6468, -0.7435, 0.1702, -0.4153, -0.01045, -0.9096, -0.7185, -0.6821, -0.1358, -0.7942, 0.4008, -0.4567, 0.9193, -0.07902, 0.3855, 0.9858, 0.05881, -0.157, 0.9346, -0.286, 0.2117, -0.9805, 0.09911, -0.1696, -0.9377, -0.0577, 0.3425, -0.9551, -0.2645, 0.1332, 0.9845, -0.1633, -0.0639, 0.987, -0.115, -0.1125, 0.8278, -0.5481, 0.1192, -0.9978, -0.01863, -0.06399, -0.9026, -0.4134, -0.12, -0.7802, -0.6139, 0.1205, 0.2759, -0.5928, 0.7566, 0.52, 0.02756, 0.8537, 0.05987, -0.1074, 0.9924, -0.1615, -0.4393, 0.8837, -0.2045, -0.8844, -0.4195, -0.4863, -0.4291, -0.7612, 0.2345, -0.7356, -0.6356, 0.9673, -0.1134, -0.2267, 0.2345, -0.7356, -0.6356, -0.4863, -0.4291, -0.7612, 0.1497, -0.0507, -0.9874, 0.6487, -0.6854, -0.3306, 0.2345, -0.7356, -0.6356, 0.9673, -0.1134, -0.2267, 0.8216, -0.5269, 0.2175, 0.1497, -0.0507, -0.9874, -0.4863, -0.4291, -0.7612, -0.4598, -0.5084, -0.728, 0.6317, -0.3405, -0.6964, -0.1598, 0.306, -0.9385, 0.6623, -0.7116, -0.2347, 0.6317, -0.3405, -0.6964, -0.4598, -0.5084, -0.728, -0.7857, -0.6168, 0.04749, -0.4863, -0.4291, -0.7612, -0.2045, -0.8844, -0.4195, -0.6518, -0.7363, -0.1818, 0.1001, -0.99, 0.0998, -0.2045, -0.8844, -0.4195, 0.2345, -0.7356, -0.6356, 0.1468, -0.9784, 0.1455, -0.7185, -0.6821, -0.1358, -0.4153, -0.01045, -0.9096, -0.1598, 0.306, -0.9385, -0.4598, -0.5084, -0.728, 0.7162, -0.1224, 0.6871, 0.52, 0.02756, 0.8537, 0.2759, -0.5928, 0.7566, 0.4656, -0.5156, 0.7193, -0.1615, -0.4393, 0.8837, -0.5668, 0.02729, 0.8234, -0.6138, -0.214, 0.7599, -0.4483, -0.5163, 0.7297, 0.7829, 0.5819, 0.22, 0.7952, 0.5445, -0.2669, 0.9396, -0.3297, -0.09177, 0.548, 0.6577, 0.5168, -0.934, -0.3556, -0.03397, -0.8399, 0.469, -0.273, -0.7973, 0.564, 0.2152, -0.5428, 0.7, 0.4641, 0.9564, 0.2693, 0.113, 0.9396, -0.3297, -0.09177, 0.8329, -0.04997, 0.5512, 0.9076, 0.4149, -0.06438, 0.9396, -0.3297, -0.09177, 0.9564, 0.2693, 0.113, 0.548, 0.6577, 0.5168, -0.5428, 0.7, 0.4641, -0.9516, 0.2834, 0.1191, -0.934, -0.3556, -0.03397, -0.842, 0.0142, 0.5392, -0.934, -0.3556, -0.03397, -0.9516, 0.2834, 0.1191, -0.8777, 0.4388, -0.1927, 0.618, 0.7834, 0.06643, 0.9392, 0.3311, -0.09086, 0.8277, 0.4342, 0.3556, 0.7952, 0.5445, -0.2669, -0.6937, 0.5021, 0.5164, -0.8688, 0.4863, -0.09281, -0.6815, 0.7227, 0.1151, -0.8399, 0.469, -0.273, 0.8518, 0.4968, 0.1662, 0.8223, 0.5589, -0.1066, 0.9392, 0.3311, -0.09086, 0.618, 0.7834, 0.06643, 0.9076, 0.4149, -0.06438, 0.4867, 0.8683, -0.09546, 0.3432, 0.9346, 0.09294, 0.9564, 0.2693, 0.113, -0.3343, 0.9319, 0.1405, -0.7105, 0.703, -0.03023, -0.8777, 0.4388, -0.1927, -0.9516, 0.2834, 0.1191, 0.9447, 0.325, 0.04403, 0.9658, 0.05257, 0.2538, 0.9429, 0.3226, -0.08256, 0.8223, 0.5589, -0.1066, -0.9178, 0.3833, -0.1037, -0.9665, 0.01324, 0.2562, -0.8915, 0.434, -0.1301, -0.8202, 0.5719, -0.0163, 0.8329, -0.04997, 0.5512, 0.9396, -0.3297, -0.09177, 0.7952, 0.5445, -0.2669, 0.8277, 0.4342, 0.3556, 0.9392, 0.3311, -0.09086, 0.9076, 0.4149, -0.06438, 0.8329, -0.04997, 0.5512, -0.842, 0.0142, 0.5392, -0.8777, 0.4388, -0.1927, -0.8688, 0.4863, -0.09281, -0.8399, 0.469, -0.273, -0.934, -0.3556, -0.03397, -0.842, 0.0142, 0.5392, -0.6937, 0.5021, 0.5164, 0.9076, 0.4149, -0.06438, 0.9392, 0.3311, -0.09086, 0.9429, 0.3226, -0.08256, 0.4867, 0.8683, -0.09546, -0.9178, 0.3833, -0.1037, -0.8688, 0.4863, -0.09281, -0.8777, 0.4388, -0.1927, -0.7105, 0.703, -0.03023, 0.7888, 0.2698, -0.5522, 0.4751, 0.6661, -0.575, 0.3696, 0.9193, -0.1355, 0.7976, 0.5893, 0.1286, -0.3969, 0.8793, -0.2634, -0.5475, 0.7046, -0.4514, -0.7942, 0.4008, -0.4567, -0.7999, 0.5982, 0.0485, 0.4867, 0.8683, -0.09546, 0.7976, 0.5893, 0.1286, 0.3696, 0.9193, -0.1355, 0.1791, 0.9776, -0.1103, 0.7832, -0.3312, 0.5262, 0.8826, 0.1534, 0.4443, 0.9658, 0.05257, 0.2538, -0.9665, 0.01324, 0.2562, -0.8862, 0.1926, 0.4214, -0.776, -0.3258, 0.5401, 0.8826, 0.1534, 0.4443, 0.7976, 0.5893, 0.1286, 0.9429, 0.3226, -0.08256, -0.9178, 0.3833, -0.1037, -0.7999, 0.5982, 0.0485, -0.8862, 0.1926, 0.4214, 0.3432, 0.9346, 0.09294, 0.235, 0.815, 0.5297, 0.548, 0.6577, 0.5168, 0.4867, 0.8683, -0.09546, 0.9429, 0.3226, -0.08256, 0.7976, 0.5893, 0.1286, -0.7999, 0.5982, 0.0485, -0.9178, 0.3833, -0.1037, -0.7105, 0.703, -0.03023, -0.3969, 0.8793, -0.2634, -0.7999, 0.5982, 0.0485, -0.7105, 0.703, -0.03023, -0.2271, 0.9414, -0.2495, 0.6232, 0.7442, 0.2403, 0.2423, 0.922, 0.3021, -0.009999, 0.9669, 0.2549, -0.6925, 0.6633, 0.2837, -0.7105, 0.703, -0.03023, -0.3343, 0.9319, 0.1405, -0.2271, 0.9414, -0.2495, 0.8569, 0.4784, -0.192, 0.6623, -0.7116, -0.2347, 0.7888, 0.2698, -0.5522, -0.7942, 0.4008, -0.4567, -0.7185, -0.6821, -0.1358, -0.824, 0.5015, -0.2636, 0.7829, 0.5819, 0.22, 0.548, 0.6577, 0.5168, 0.235, 0.815, 0.5297, -0.1942, 0.8367, 0.512, -0.5428, 0.7, 0.4641, -0.7973, 0.564, 0.2152, 0.6232, 0.7442, 0.2403, 0.4763, 0.5684, 0.6709, 0.7003, 0.6976, -0.1516, -0.6562, 0.7515, 0.06818, -0.5402, 0.6456, 0.5399, -0.6925, 0.6633, 0.2837, 0.7003, 0.6976, -0.1516, 0.4763, 0.5684, 0.6709, 0.6008, 0.5884, 0.5412, -0.4143, 0.7728, 0.4808, -0.5402, 0.6456, 0.5399, -0.6562, 0.7515, 0.06818, -0.6925, 0.6633, 0.2837, -0.01739, 0.321, 0.9469, 0.6232, 0.7442, 0.2403, -0.009999, 0.9669, 0.2549, -0.3494, 0.8582, 0.3761, -0.4143, 0.7728, 0.4808, 0.9344, 0.1112, 0.3385, 0.9996, -0.02273, 0.01713, 0.9704, 0.2099, -0.1194, 0.8518, 0.4968, 0.1662, 0.9996, -0.02273, 0.01713, 0.9881, 0.03028, -0.1511, 0.9704, 0.2099, -0.1194, -0.9351, 0.3108, -0.1704, -0.9935, -0.08335, -0.07725, -0.9881, -0.1469, 0.04496, -0.6815, 0.7227, 0.1151, -0.8202, 0.5719, -0.0163, -0.9351, 0.3108, -0.1704, -0.9559, 0.1413, 0.2574, 0.9704, 0.2099, -0.1194, 0.9447, 0.325, 0.04403, 0.8223, 0.5589, -0.1066, -0.8202, 0.5719, -0.0163, -0.8915, 0.434, -0.1301, -0.9351, 0.3108, -0.1704, -0.7305, -0.2162, 0.6478, -0.7229, 0.3988, 0.5642, -0.9559, 0.1413, 0.2574, -0.7973, -0.4353, 0.4182, 0.6419, -0.6988, 0.3157, 0.8694, -0.4281, 0.2466, 0.8278, -0.5481, 0.1192, -0.7802, -0.6139, 0.1205, -0.8012, -0.5912, 0.093, -0.6468, -0.7435, 0.1702, 0.7228, -0.1695, 0.6699, 0.7162, -0.1224, 0.6871, 0.4656, -0.5156, 0.7193, -0.4483, -0.5163, 0.7297, -0.6138, -0.214, 0.7599, -0.7305, -0.2162, 0.6478, 0.7228, -0.1695, 0.6699, 0.762, -0.5004, 0.4109, 0.9344, 0.1112, 0.3385, 0.7162, -0.1224, 0.6871, 0.7228, -0.1695, 0.6699, 0.9344, 0.1112, 0.3385, 0.6736, 0.4257, 0.6042, -0.6815, 0.7227, 0.1151, -0.9559, 0.1413, 0.2574, -0.7229, 0.3988, 0.5642, -0.7584, 0.6168, 0.2108, 0.762, -0.5004, 0.4109, 0.8439, -0.5225, 0.1218, 0.9996, -0.02273, 0.01713, 0.9344, 0.1112, 0.3385, 0.4656, -0.5156, 0.7193, 0.2759, -0.5928, 0.7566, -0.1615, -0.4393, 0.8837, 0.8439, -0.5225, 0.1218, 0.9881, 0.03028, -0.1511, 0.9996, -0.02273, 0.01713, -0.9881, -0.1469, 0.04496, -0.9935, -0.08335, -0.07725, -0.8375, -0.5448, 0.04214, -0.9881, -0.1469, 0.04496, -0.8375, -0.5448, 0.04214, -0.7973, -0.4353, 0.4182, -0.9559, 0.1413, 0.2574, 0.493, -0.79, 0.3646, 0.5374, -0.7538, 0.3783, 0.6419, -0.6988, 0.3157, 0.3904, -0.8402, 0.3763, -0.6468, -0.7435, 0.1702, -0.7125, -0.6925, 0.1132, -0.4641, -0.8166, 0.3432, -0.3362, -0.862, 0.3794, 0.762, -0.5004, 0.4109, 0.7228, -0.1695, 0.6699, 0.4656, -0.5156, 0.7193, 0.5899, -0.6613, 0.4633, -0.4483, -0.5163, 0.7297, -0.7305, -0.2162, 0.6478, -0.7973, -0.4353, 0.4182, -0.5283, -0.6898, 0.4951, -0.01331, 0.9999, -0.01055, -0.07967, 0.953, 0.2923, 0.3432, 0.9346, 0.09294, 0.1791, 0.9776, -0.1103, -0.07967, 0.953, 0.2923, -0.1942, 0.8367, 0.512, 0.235, 0.815, 0.5297, 0.235, 0.815, 0.5297, 0.3432, 0.9346, 0.09294, -0.07967, 0.953, 0.2923, -0.07967, 0.953, 0.2923, -0.3343, 0.9319, 0.1405, -0.1942, 0.8367, 0.512, -0.3343, 0.9319, 0.1405, -0.07967, 0.953, 0.2923, -0.01331, 0.9999, -0.01055, -0.2271, 0.9414, -0.2495, 0.6736, 0.4257, 0.6042, 0.2423, 0.922, 0.3021, 0.6008, 0.5884, 0.5412, 0.4763, 0.5684, 0.6709, -0.1942, 0.8367, 0.512, -0.3494, 0.8582, 0.3761, -0.009999, 0.9669, 0.2549, -0.01739, 0.321, 0.9469, 0.52, 0.02756, 0.8537, 0.4763, 0.5684, 0.6709, -0.5402, 0.6456, 0.5399, -0.5668, 0.02729, 0.8234, -0.01739, 0.321, 0.9469, 0.2423, 0.922, 0.3021, -0.1942, 0.8367, 0.512, -0.009999, 0.9669, 0.2549, 0.4763, 0.5684, 0.6709, 0.6232, 0.7442, 0.2403, -0.01739, 0.321, 0.9469, -0.01739, 0.321, 0.9469, -0.6925, 0.6633, 0.2837, -0.5402, 0.6456, 0.5399, -0.3494, 0.8582, 0.3761, -0.5402, 0.6456, 0.5399, -0.4143, 0.7728, 0.4808, 0.6736, 0.4257, 0.6042, 0.4763, 0.5684, 0.6709, 0.52, 0.02756, 0.8537, -0.5668, 0.02729, 0.8234, -0.5402, 0.6456, 0.5399, -0.7229, 0.3988, 0.5642, 0.52, 0.02756, 0.8537, 0.7162, -0.1224, 0.6871, 0.6736, 0.4257, 0.6042, -0.7229, 0.3988, 0.5642, -0.6138, -0.214, 0.7599, -0.5668, 0.02729, 0.8234, 0.2423, 0.922, 0.3021, 0.6736, 0.4257, 0.6042, 0.7829, 0.5819, 0.22, 0.9858, 0.05881, -0.157, 0.9193, -0.07902, 0.3855, 0.9658, 0.05257, 0.2538, 0.9447, 0.325, 0.04403, 0.9704, 0.2099, -0.1194, 0.9881, 0.03028, -0.1511, 0.987, -0.115, -0.1125, -0.9805, 0.09911, -0.1696, -0.9978, -0.01863, -0.06399, -0.9935, -0.08335, -0.07725, -0.9351, 0.3108, -0.1704, -0.8915, 0.434, -0.1301, -0.9665, 0.01324, 0.2562, -0.9377, -0.0577, 0.3425, 0.9881, 0.03028, -0.1511, 0.8439, -0.5225, 0.1218, 0.93, -0.363, 0.05812, -0.9347, -0.3394, -0.1053, -0.8375, -0.5448, 0.04214, -0.9935, -0.08335, -0.07725, 0.93, -0.363, 0.05812, 0.8439, -0.5225, 0.1218, 0.8278, -0.5481, 0.1192, -0.7802, -0.6139, 0.1205, -0.8375, -0.5448, 0.04214, -0.9347, -0.3394, -0.1053, 0.9193, -0.07902, 0.3855, 0.9346, -0.286, 0.2117, 0.6623, -0.7116, -0.2347, 0.7832, -0.3312, 0.5262, -0.7185, -0.6821, -0.1358, -0.9551, -0.2645, 0.1332, -0.9377, -0.0577, 0.3425, -0.776, -0.3258, 0.5401, 0.9346, -0.286, 0.2117, 0.9845, -0.1633, -0.0639, 0.6317, -0.3405, -0.6964, -0.4598, -0.5084, -0.728, -0.9026, -0.4134, -0.12, -0.9551, -0.2645, 0.1332, 0.6623, -0.7116, -0.2347, 0.9346, -0.286, 0.2117, 0.6317, -0.3405, -0.6964, -0.4598, -0.5084, -0.728, -0.9551, -0.2645, 0.1332, -0.7185, -0.6821, -0.1358, 0.6487, -0.6854, -0.3306, 0.5374, -0.7538, 0.3783, 0.1468, -0.9784, 0.1455, -0.6575, -0.4707, -0.5883, -0.7125, -0.6925, 0.1132, -0.2045, -0.8844, -0.4195, 0.4751, 0.6661, -0.575, 0.01576, 0.9046, -0.4259, -0.03045, 0.9989, -0.03529, 0.3696, 0.9193, -0.1355, -0.03045, 0.9989, -0.03529, -0.1598, 0.306, -0.9385, -0.5475, 0.7046, -0.4514, -0.3969, 0.8793, -0.2634, 0.3696, 0.9193, -0.1355, -0.03045, 0.9989, -0.03529, -0.01331, 0.9999, -0.01055, -0.01331, 0.9999, -0.01055, -0.03045, 0.9989, -0.03529, -0.3969, 0.8793, -0.2634, -0.01331, 0.9999, -0.01055, 0.1791, 0.9776, -0.1103, 0.3696, 0.9193, -0.1355, -0.3969, 0.8793, -0.2634, -0.2271, 0.9414, -0.2495, -0.01331, 0.9999, -0.01055, 0.1001, -0.99, 0.0998, 0.1468, -0.9784, 0.1455, 0.5374, -0.7538, 0.3783, 0.493, -0.79, 0.3646, -0.7125, -0.6925, 0.1132, -0.6575, -0.4707, -0.5883, -0.02721, -0.9985, 0.04736, -0.4641, -0.8166, 0.3432, 0.5374, -0.7538, 0.3783, 0.6487, -0.6854, -0.3306, 0.8216, -0.5269, 0.2175, -0.6518, -0.7363, -0.1818, -0.2045, -0.8844, -0.4195, -0.7125, -0.6925, 0.1132, -0.7942, 0.4008, -0.4567, -0.5475, 0.7046, -0.4514, -0.1598, 0.306, -0.9385, -0.4153, -0.01045, -0.9096, -0.0161, -0.7825, 0.6225, 0.2881, -0.825, 0.4861, 0.4656, -0.5156, 0.7193, -0.02085, -0.6385, 0.7693, 0.8216, -0.5269, 0.2175, 0.9673, -0.1134, -0.2267, 0.8694, -0.4281, 0.2466, -0.8012, -0.5912, 0.093, -0.7857, -0.6168, 0.04749, -0.6518, -0.7363, -0.1818, -0.4483, -0.5163, 0.7297, -0.2906, -0.8313, 0.4737, -0.0161, -0.7825, 0.6225, -0.02085, -0.6385, 0.7693, 0.4613, -0.8853, 0.05899, 0.2881, -0.825, 0.4861, 0.3904, -0.8402, 0.3763, 0.6419, -0.6988, 0.3157, -0.3362, -0.862, 0.3794, -0.2906, -0.8313, 0.4737, -0.5265, -0.8467, 0.07645, -0.6468, -0.7435, 0.1702, 0.3904, -0.8402, 0.3763, 0.2881, -0.825, 0.4861, -0.0161, -0.7825, 0.6225, -0.0161, -0.7825, 0.6225, -0.2906, -0.8313, 0.4737, -0.3362, -0.862, 0.3794, 0.6419, -0.6988, 0.3157, 0.8278, -0.5481, 0.1192, 0.4613, -0.8853, 0.05899, -0.5265, -0.8467, 0.07645, -0.7802, -0.6139, 0.1205, -0.6468, -0.7435, 0.1702, 0.493, -0.79, 0.3646, -0.0161, -0.7825, 0.6225, 0.01567, -0.9368, 0.3496, 0.01567, -0.9368, 0.3496, -0.0161, -0.7825, 0.6225, -0.4641, -0.8166, 0.3432, 0.8278, -0.5481, 0.1192, 0.987, -0.115, -0.1125, 0.93, -0.363, 0.05812, -0.9347, -0.3394, -0.1053, -0.9978, -0.01863, -0.06399, -0.7802, -0.6139, 0.1205, 0.9845, -0.1633, -0.0639, 0.9858, 0.05881, -0.157, 0.987, -0.115, -0.1125, -0.9978, -0.01863, -0.06399, -0.9805, 0.09911, -0.1696, -0.9026, -0.4134, -0.12, -0.02721, -0.9985, 0.04736, -0.6575, -0.4707, -0.5883, -0.2045, -0.8844, -0.4195, 0.1001, -0.99, 0.0998, -0.8925, -0.4155, -0.1753, -0.9319, -0.3626, -0.007277, -0.9702, -0.1305, -0.2041, -0.8582, -0.3831, -0.3416, -0.8925, -0.4155, -0.1753, -0.9702, -0.1305, -0.2041, -0.8364, -0.2844, -0.4685, -0.8582, -0.3831, -0.3416, -0.9702, -0.1305, -0.2041, -0.8374, -0.1547, -0.5243, -0.8364, -0.2844, -0.4685, -0.9702, -0.1305, -0.2041, -0.8656, -0.006948, -0.5006, -0.8374, -0.1547, -0.5243, -0.9702, -0.1305, -0.2041, -0.9132, 0.135, -0.3844, -0.8656, -0.006948, -0.5006, -0.9702, -0.1305, -0.2041, -0.9591, 0.2057, -0.1944, -0.9132, 0.135, -0.3844, -0.9702, -0.1305, -0.2041, -0.9854, 0.1699, -0.009609, -0.9591, 0.2057, -0.1944, -0.9702, -0.1305, -0.2041, -0.9921, 0.06071, 0.1094, -0.9854, 0.1699, -0.009609, -0.9702, -0.1305, -0.2041, -0.9848, -0.08809, 0.1496, -0.9921, 0.06071, 0.1094, -0.9702, -0.1305, -0.2041, -0.964, -0.2436, 0.1068, -0.9848, -0.08809, 0.1496, -0.9702, -0.1305, -0.2041, -0.9319, -0.3626, -0.007277, -0.964, -0.2436, 0.1068, -0.9702, -0.1305, -0.2041, -0.7095, -0.6963, -0.1083, -0.7775, -0.591, 0.215, -0.9319, -0.3626, -0.007277, -0.8925, -0.4155, -0.1753, -0.6483, -0.6251, -0.4347, -0.7095, -0.6963, -0.1083, -0.8925, -0.4155, -0.1753, -0.8582, -0.3831, -0.3416, -0.6042, -0.4168, -0.6791, -0.6483, -0.6251, -0.4347, -0.8582, -0.3831, -0.3416, -0.8364, -0.2844, -0.4685, -0.5917, -0.1485, -0.7923, -0.6042, -0.4168, -0.6791, -0.8364, -0.2844, -0.4685, -0.8374, -0.1547, -0.5243, -0.6276, 0.1657, -0.7607, -0.5917, -0.1485, -0.7923, -0.8374, -0.1547, -0.5243, -0.8656, -0.006948, -0.5006, -0.7006, 0.466, -0.5404, -0.6276, 0.1657, -0.7607, -0.8656, -0.006948, -0.5006, -0.9132, 0.135, -0.3844, -0.7789, 0.606, -0.1612, -0.7006, 0.466, -0.5404, -0.9132, 0.135, -0.3844, -0.9591, 0.2057, -0.1944, -0.8308, 0.5157, 0.2092, -0.7789, 0.606, -0.1612, -0.9591, 0.2057, -0.1944, -0.9854, 0.1699, -0.009609, -0.855, 0.277, 0.4386, -0.8308, 0.5157, 0.2092, -0.9854, 0.1699, -0.009609, -0.9921, 0.06071, 0.1094, -0.8575, -0.02997, 0.5136, -0.855, 0.277, 0.4386, -0.9921, 0.06071, 0.1094, -0.9848, -0.08809, 0.1496, -0.8312, -0.3454, 0.4356, -0.8575, -0.02997, 0.5136, -0.9848, -0.08809, 0.1496, -0.964, -0.2436, 0.1068, -0.7775, -0.591, 0.215, -0.8312, -0.3454, 0.4356, -0.964, -0.2436, 0.1068, -0.9319, -0.3626, -0.007277, -0.3741, -0.9274, -0.00274, -0.4637, -0.7672, 0.4431, -0.7775, -0.591, 0.215, -0.7095, -0.6963, -0.1083, -0.3064, -0.8293, -0.4673, -0.3741, -0.9274, -0.00274, -0.7095, -0.6963, -0.1083, -0.6483, -0.6251, -0.4347, -0.2662, -0.5248, -0.8086, -0.3064, -0.8293, -0.4673, -0.6483, -0.6251, -0.4347, -0.6042, -0.4168, -0.6791, -0.2361, -0.129, -0.9631, -0.2662, -0.5248, -0.8086, -0.6042, -0.4168, -0.6791, -0.5917, -0.1485, -0.7923, -0.2304, 0.3217, -0.9184, -0.2361, -0.129, -0.9631, -0.5917, -0.1485, -0.7923, -0.6276, 0.1657, -0.7607, -0.285, 0.7363, -0.6137, -0.2304, 0.3217, -0.9184, -0.6276, 0.1657, -0.7607, -0.7006, 0.466, -0.5404, -0.3856, 0.9172, -0.1002, -0.285, 0.7363, -0.6137, -0.7006, 0.466, -0.5404, -0.7789, 0.606, -0.1612, -0.4851, 0.7819, 0.3915, -0.3856, 0.9172, -0.1002, -0.7789, 0.606, -0.1612, -0.8308, 0.5157, 0.2092, -0.5558, 0.4548, 0.6959, -0.4851, 0.7819, 0.3915, -0.8308, 0.5157, 0.2092, -0.855, 0.277, 0.4386, -0.5795, 0.03659, 0.8142, -0.5558, 0.4548, 0.6959, -0.855, 0.277, 0.4386, -0.8575, -0.02997, 0.5136, -0.5439, -0.4075, 0.7336, -0.5795, 0.03659, 0.8142, -0.8575, -0.02997, 0.5136, -0.8312, -0.3454, 0.4356, -0.4637, -0.7672, 0.4431, -0.5439, -0.4075, 0.7336, -0.8312, -0.3454, 0.4356, -0.7775, -0.591, 0.215, 0.079, -0.9904, 0.1137, -0.02644, -0.7974, 0.6029, -0.4637, -0.7672, 0.4431, -0.3741, -0.9274, -0.00274, 0.1458, -0.898, -0.4151, 0.079, -0.9904, 0.1137, -0.3741, -0.9274, -0.00274, -0.3064, -0.8293, -0.4673, 0.1691, -0.5594, -0.8114, 0.1458, -0.898, -0.4151, -0.3064, -0.8293, -0.4673, -0.2662, -0.5248, -0.8086, 0.1882, -0.1056, -0.9764, 0.1691, -0.5594, -0.8114, -0.2662, -0.5248, -0.8086, -0.2361, -0.129, -0.9631, 0.2123, 0.3838, -0.8987, 0.1882, -0.1056, -0.9764, -0.2361, -0.129, -0.9631, -0.2304, 0.3217, -0.9184, 0.178, 0.8138, -0.5532, 0.2123, 0.3838, -0.8987, -0.2304, 0.3217, -0.9184, -0.285, 0.7363, -0.6137, 0.06661, 0.9975, -0.02463, 0.178, 0.8138, -0.5532, -0.285, 0.7363, -0.6137, -0.3856, 0.9172, -0.1002, -0.06791, 0.8758, 0.4779, 0.06661, 0.9975, -0.02463, -0.3856, 0.9172, -0.1002, -0.4851, 0.7819, 0.3915, -0.1671, 0.552, 0.8169, -0.06791, 0.8758, 0.4779, -0.4851, 0.7819, 0.3915, -0.5558, 0.4548, 0.6959, -0.1916, 0.1052, 0.9758, -0.1671, 0.552, 0.8169, -0.5558, 0.4548, 0.6959, -0.5795, 0.03659, 0.8142, -0.1339, -0.3888, 0.9116, -0.1916, 0.1052, 0.9758, -0.5795, 0.03659, 0.8142, -0.5439, -0.4075, 0.7336, -0.02644, -0.7974, 0.6029, -0.1339, -0.3888, 0.9116, -0.5439, -0.4075, 0.7336, -0.4637, -0.7672, 0.4431, 0.5073, -0.8386, 0.1986, 0.4022, -0.6587, 0.6359, -0.02644, -0.7974, 0.6029, 0.079, -0.9904, 0.1137, 0.5736, -0.7683, -0.284, 0.5073, -0.8386, 0.1986, 0.079, -0.9904, 0.1137, 0.1458, -0.898, -0.4151, 0.5904, -0.468, -0.6576, 0.5736, -0.7683, -0.284, 0.1458, -0.898, -0.4151, 0.1691, -0.5594, -0.8114, 0.5844, -0.05011, -0.8099, 0.5904, -0.468, -0.6576, 0.1691, -0.5594, -0.8114, 0.1882, -0.1056, -0.9764, 0.5749, 0.3863, -0.7213, 0.5844, -0.05011, -0.8099, 0.1882, -0.1056, -0.9764, 0.2123, 0.3838, -0.8987, 0.5286, 0.7445, -0.4078, 0.5749, 0.3863, -0.7213, 0.2123, 0.3838, -0.8987, 0.178, 0.8138, -0.5532, 0.4269, 0.9034, 0.04054, 0.5286, 0.7445, -0.4078, 0.178, 0.8138, -0.5532, 0.06661, 0.9975, -0.02463, 0.3075, 0.8249, 0.4744, 0.4269, 0.9034, 0.04054, 0.06661, 0.9975, -0.02463, -0.06791, 0.8758, 0.4779, 0.227, 0.5602, 0.7967, 0.3075, 0.8249, 0.4744, -0.06791, 0.8758, 0.4779, -0.1671, 0.552, 0.8169, 0.2219, 0.1614, 0.9616, 0.227, 0.5602, 0.7967, -0.1671, 0.552, 0.8169, -0.1916, 0.1052, 0.9758, 0.292, -0.2883, 0.9119, 0.2219, 0.1614, 0.9616, -0.1916, 0.1052, 0.9758, -0.1339, -0.3888, 0.9116, 0.4022, -0.6587, 0.6359, 0.292, -0.2883, 0.9119, -0.1339, -0.3888, 0.9116, -0.02644, -0.7974, 0.6029, 0.8039, -0.547, 0.2337, 0.7224, -0.4157, 0.5526, 0.4022, -0.6587, 0.6359, 0.5073, -0.8386, 0.1986, 0.8589, -0.4982, -0.1185, 0.8039, -0.547, 0.2337, 0.5073, -0.8386, 0.1986, 0.5736, -0.7683, -0.284, 0.8739, -0.2816, -0.3963, 0.8589, -0.4982, -0.1185, 0.5736, -0.7683, -0.284, 0.5904, -0.468, -0.6576, 0.857, 0.02915, -0.5145, 0.8739, -0.2816, -0.3963, 0.5904, -0.468, -0.6576, 0.5844, -0.05011, -0.8099, 0.8219, 0.3484, -0.4507, 0.857, 0.02915, -0.5145, 0.5844, -0.05011, -0.8099, 0.5749, 0.3863, -0.7213, 0.7663, 0.6014, -0.2258, 0.8219, 0.3484, -0.4507, 0.5749, 0.3863, -0.7213, 0.5286, 0.7445, -0.4078, 0.6885, 0.7191, 0.09409, 0.7663, 0.6014, -0.2258, 0.5286, 0.7445, -0.4078, 0.4269, 0.9034, 0.04054, 0.6117, 0.6746, 0.4132, 0.6885, 0.7191, 0.09409, 0.4269, 0.9034, 0.04054, 0.3075, 0.8249, 0.4744, 0.5688, 0.4867, 0.663, 0.6117, 0.6746, 0.4132, 0.3075, 0.8249, 0.4744, 0.227, 0.5602, 0.7967, 0.5791, 0.1906, 0.7926, 0.5688, 0.4867, 0.663, 0.227, 0.5602, 0.7967, 0.2219, 0.1614, 0.9616, 0.6383, -0.1435, 0.7563, 0.5791, 0.1906, 0.7926, 0.2219, 0.1614, 0.9616, 0.292, -0.2883, 0.9119, 0.7224, -0.4157, 0.5526, 0.6383, -0.1435, 0.7563, 0.292, -0.2883, 0.9119, 0.4022, -0.6587, 0.6359, 0.9537, -0.1984, 0.2258, 0.9106, -0.1304, 0.3922, 0.7224, -0.4157, 0.5526, 0.8039, -0.547, 0.2337, 0.984, -0.1726, 0.04372, 0.9537, -0.1984, 0.2258, 0.8039, -0.547, 0.2337, 0.8589, -0.4982, -0.1185, 0.9931, -0.06067, -0.1007, 0.984, -0.1726, 0.04372, 0.8589, -0.4982, -0.1185, 0.8739, -0.2816, -0.3963, 0.9811, 0.1011, -0.1652, 0.9931, -0.06067, -0.1007, 0.8739, -0.2816, -0.3963, 0.857, 0.02915, -0.5145, 0.9534, 0.2692, -0.1363, 0.9811, 0.1011, -0.1652, 0.857, 0.02915, -0.5145, 0.8219, 0.3484, -0.4507, 0.9146, 0.4036, -0.02242, 0.9534, 0.2692, -0.1363, 0.8219, 0.3484, -0.4507, 0.7663, 0.6014, -0.2258, 0.872, 0.4677, 0.1445, 0.9146, 0.4036, -0.02242, 0.7663, 0.6014, -0.2258, 0.6885, 0.7191, 0.09409, 0.8378, 0.4455, 0.3155, 0.872, 0.4677, 0.1445, 0.6885, 0.7191, 0.09409, 0.6117, 0.6746, 0.4132, 0.8234, 0.3455, 0.4502, 0.8378, 0.4455, 0.3155, 0.6117, 0.6746, 0.4132, 0.5688, 0.4867, 0.663, 0.8337, 0.1882, 0.5191, 0.8234, 0.3455, 0.4502, 0.5688, 0.4867, 0.663, 0.5791, 0.1906, 0.7926, 0.8663, 0.01213, 0.4994, 0.8337, 0.1882, 0.5191, 0.5791, 0.1906, 0.7926, 0.6383, -0.1435, 0.7563, 0.9106, -0.1304, 0.3922, 0.8663, 0.01213, 0.4994, 0.6383, -0.1435, 0.7563, 0.7224, -0.4157, 0.5526, 0.9696, 0.1549, 0.1893, 0.9106, -0.1304, 0.3922, 0.9537, -0.1984, 0.2258, 0.9696, 0.1549, 0.1893, 0.9537, -0.1984, 0.2258, 0.984, -0.1726, 0.04372, 0.9696, 0.1549, 0.1893, 0.984, -0.1726, 0.04372, 0.9931, -0.06067, -0.1007, 0.9696, 0.1549, 0.1893, 0.9931, -0.06067, -0.1007, 0.9811, 0.1011, -0.1652, 0.9696, 0.1549, 0.1893, 0.9811, 0.1011, -0.1652, 0.9534, 0.2692, -0.1363, 0.9696, 0.1549, 0.1893, 0.9534, 0.2692, -0.1363, 0.9146, 0.4036, -0.02242, 0.9696, 0.1549, 0.1893, 0.9146, 0.4036, -0.02242, 0.872, 0.4677, 0.1445, 0.9696, 0.1549, 0.1893, 0.872, 0.4677, 0.1445, 0.8378, 0.4455, 0.3155, 0.9696, 0.1549, 0.1893, 0.8378, 0.4455, 0.3155, 0.8234, 0.3455, 0.4502, 0.9696, 0.1549, 0.1893, 0.8234, 0.3455, 0.4502, 0.8337, 0.1882, 0.5191, 0.9696, 0.1549, 0.1893, 0.8337, 0.1882, 0.5191, 0.8663, 0.01213, 0.4994, 0.9696, 0.1549, 0.1893, 0.8663, 0.01213, 0.4994, 0.9106, -0.1304, 0.3922])] * 3)])

# ---- objects
ob_subdivision05 = bpy.data.objects.new('subdivision05', me_mesh_002)
ob_frog_root = bpy.data.objects.new('Frog_root', None)

# ---- transforms, parenting, visibility, modifiers, constraints
ob_subdivision05.parent = ob_frog_root
ob_subdivision05.location = (-0.3797, -45.48, -44.21)
ob_subdivision05.color = (0.8, 0.8, 0.8, 1.0)
ob_subdivision05.lineart.crease_threshold = 0.0
ob_frog_root.location = (0.0, 0.0, 0.4281)
ob_frog_root.rotation_euler = (1.571, -0.0, 0.0)
ob_frog_root.scale = (0.01, 0.01, 0.01)
ob_frog_root.color = (0.8, 0.8, 0.8, 1.0)
ob_frog_root.lineart.crease_threshold = 0.0

# ---- collection membership
col_collection.objects.link(ob_subdivision05)
col_collection.objects.link(ob_frog_root)

# ---- scene / render settings (as saved in the file)
scene.frame_start = 1; scene.frame_end = 250; scene.frame_set(1)
scene.render.engine = 'BLENDER_EEVEE_NEXT'
scene.render.fps = 25
scene.cycles.use_denoising = False
scene.cycles.samples = 128
scene.cycles.sampling_pattern = 'TABULATED_SOBOL'
scene.cycles.use_adaptive_sampling = False
scene.cycles.use_light_tree = False
scene.view_settings.view_transform = 'Filmic'
bpy.context.view_layer.update()

# ---- added for rendering (the .blend has no active camera and no usable light): camera, sun
cam_auto = bpy.data.cameras.new('AutoCamera')
cam_auto.lens = 50.0
cam_auto.sensor_width = 36.0
cam_auto.clip_end = 1000.0
ob_auto_camera = bpy.data.objects.new('AutoCamera', cam_auto)
scene.collection.objects.link(ob_auto_camera)
ob_auto_camera.location = (1.02471, -1.08414, 1.14781)
ob_auto_camera.rotation_euler = (1.09748, -7.21219e-08, 0.694738)
scene.camera = ob_auto_camera
light_auto_sun = bpy.data.lights.new('AutoSun', 'SUN')
light_auto_sun.energy = 3.0
light_auto_sun.angle = 0.0523599
ob_auto_sun = bpy.data.objects.new('AutoSun', light_auto_sun)
scene.collection.objects.link(ob_auto_sun)
ob_auto_sun.rotation_euler = (0.872665, 0.174533, 0.523599)
bpy.context.view_layer.update()
